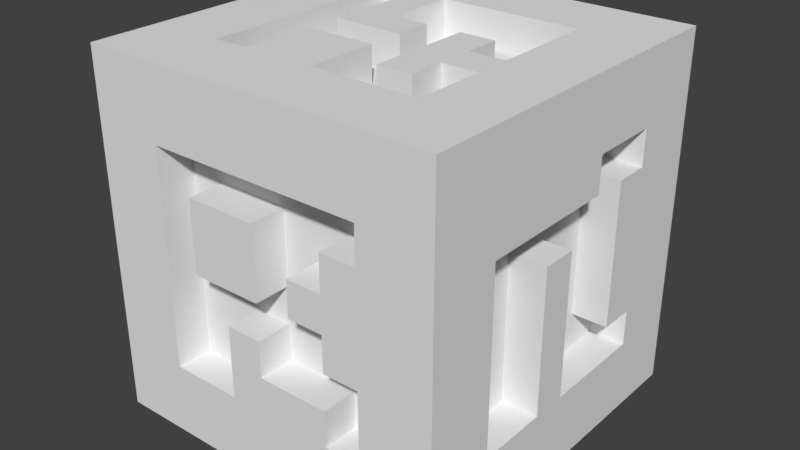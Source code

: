 # Source: cube.blend  (saved by Blender 2.78.0; exported with 4.5.12 LTS)
import bpy
from mathutils import Matrix  # noqa: F401  (used for matrix-valued properties, if any)

bpy.ops.wm.read_factory_settings(use_empty=True)
scene = bpy.context.scene
scene.name = 'Scene'

# ---- collections
col_collection_1 = bpy.data.collections.new('Collection 1'); scene.collection.children.link(col_collection_1)

# ---- world
world_world = bpy.data.worlds.new('World'); scene.world = world_world
world_world.color = (0.05088, 0.05088, 0.05088)
world_world.use_sun_shadow = False
world_world.sun_shadow_jitter_overblur = 0.0
world_world.cycles.sampling_method = 'MANUAL'

# ---- meshes
me_cube_001 = bpy.data.meshes.new('Cube.001')
me_cube_001.from_pydata([(-0.8, 5.382e-05, -0.8033), (2.129e-06, 5.382e-05, 0.7967), (2.129e-06, 5.382e-05, -0.8033), (2.129e-06, -0.7999, -0.003283), (0.8, 5.382e-05, -0.003283), (2.129e-06, 0.8001, -0.003283), (-0.8, 5.382e-05, -0.003283), (-0.8, -0.3999, -0.8033), (-0.8, 0.4001, -0.8033), (2.129e-06, -0.3999, 0.7967), (2.129e-06, 0.4001, 0.7967), (0.4, 5.382e-05, 0.7967), (-0.4, 5.382e-05, 0.7967), (2.129e-06, -0.3999, -0.8033), (2.129e-06, 0.4001, -0.8033), (-0.4, 5.382e-05, -0.8033), (0.4, 5.382e-05, -0.8033), (-0.4, -0.7999, -0.003283), (0.4, -0.7999, -0.003283), (2.129e-06, -0.7999, -0.4033), (2.129e-06, -0.7999, 0.3967), (0.8, -0.3999, -0.003283), (0.8, 0.4001, -0.003283), (0.8, 5.382e-05, -0.4033), (0.8, 5.382e-05, 0.3967), (0.4, 0.8001, -0.003283), (-0.4, 0.8001, -0.003283), (2.129e-06, 0.8001, -0.4033), (2.129e-06, 0.8001, 0.3967), (-0.8, 0.4001, -0.003283), (-0.8, -0.3999, -0.003283), (-0.8, 5.382e-05, -0.4033), (-0.8, 5.382e-05, 0.3967), (-0.8, -0.3999, 0.3967), (-0.8, -0.3999, -0.4033), (-0.8, 0.4001, -0.4033), (-0.4, 0.8001, 0.3967), (-0.4, 0.8001, -0.4033), (0.4, 0.8001, -0.4033), (0.8, 0.4001, 0.3967), (0.8, 0.4001, -0.4033), (0.8, -0.3999, -0.4033), (0.4, -0.7999, 0.3967), (0.4, -0.7999, -0.4033), (-0.4, -0.7999, -0.4033), (0.4, 0.4001, -0.8033), (-0.4, 0.4001, -0.8033), (-0.4, -0.3999, -0.8033), (-0.4, 0.4001, 0.7967), (0.4, 0.4001, 0.7967), (0.4, -0.3999, 0.7967), (-0.4, -0.3999, 0.7967), (0.4, -0.3999, -0.8033), (-0.4, -0.7999, 0.3967), (0.8, -0.3999, 0.3967), (0.4, 0.8001, 0.3967), (-0.8, 0.4001, 0.3967), (-0.8, -0.5999, -0.8033), (-0.8, 0.2001, -0.8033), (2.129e-06, -0.5999, 0.7967), (2.129e-06, 0.2001, 0.7967), (0.6, 5.382e-05, 0.7967), (-0.2, 5.382e-05, 0.7967), (2.129e-06, -0.5999, -0.8033), (2.129e-06, 0.2001, -0.8033), (-0.6, 5.382e-05, -0.8033), (0.2, 5.382e-05, -0.8033), (-0.6, -0.7999, -0.003283), (0.2, -0.7999, -0.003283), (2.129e-06, -0.7999, -0.6033), (2.129e-06, -0.7999, 0.1967), (0.8, -0.5999, -0.003283), (0.8, 0.2001, -0.003283), (0.8, 5.382e-05, -0.6033), (0.8, 5.382e-05, 0.1967), (0.6, 0.8001, -0.003283), (-0.2, 0.8001, -0.003283), (2.129e-06, 0.8001, -0.6033), (2.129e-06, 0.8001, 0.1967), (-0.8, 0.6001, -0.003283), (-0.8, -0.1999, -0.003283), (-0.8, 5.382e-05, -0.6033), (-0.8, 5.382e-05, 0.1967), (-0.8, -0.1999, -0.8033), (-0.8, 0.6001, -0.8033), (2.129e-06, -0.1999, 0.7967), (2.129e-06, 0.6001, 0.7967), (0.2, 5.382e-05, 0.7967), (-0.6, 5.382e-05, 0.7967), (2.129e-06, -0.1999, -0.8033), (2.129e-06, 0.6001, -0.8033), (-0.2, 5.382e-05, -0.8033), (0.6, 5.382e-05, -0.8033), (-0.2, -0.7999, -0.003283), (0.6, -0.7999, -0.003283), (2.129e-06, -0.7999, -0.2033), (2.129e-06, -0.7999, 0.5967), (0.8, -0.1999, -0.003283), (0.8, 0.6001, -0.003283), (0.8, 5.382e-05, -0.2033), (0.8, 5.382e-05, 0.5967), (0.2, 0.8001, -0.003283), (-0.6, 0.8001, -0.003283), (2.129e-06, 0.8001, -0.2033), (2.129e-06, 0.8001, 0.5967), (-0.8, 0.2001, -0.003283), (-0.8, -0.5999, -0.003283), (-0.8, 5.382e-05, -0.2033), (-0.8, 5.382e-05, 0.5967), (-0.8, -0.1999, 0.3967), (-0.8, -0.5999, 0.3967), (-0.8, -0.3999, 0.1967), (-0.8, -0.3999, 0.5967), (-0.8, -0.1999, -0.4033), (-0.8, -0.5999, -0.4033), (-0.8, -0.3999, -0.6033), (-0.8, -0.3999, -0.2033), (-0.8, 0.6001, -0.4033), (-0.8, 0.2001, -0.4033), (-0.8, 0.4001, -0.6033), (-0.8, 0.4001, -0.2033), (-0.2, 0.8001, 0.3967), (-0.6, 0.8001, 0.3967), (-0.4, 0.8001, 0.1967), (-0.4, 0.8001, 0.5967), (-0.2, 0.8001, -0.4033), (-0.6, 0.8001, -0.4033), (-0.4, 0.8001, -0.6033), (-0.4, 0.8001, -0.2033), (0.6, 0.8001, -0.4033), (0.2, 0.8001, -0.4033), (0.4, 0.8001, -0.6033), (0.4, 0.8001, -0.2033), (0.8, 0.2001, 0.3967), (0.8, 0.6001, 0.3967), (0.8, 0.4001, 0.1967), (0.8, 0.4001, 0.5967), (0.8, 0.2001, -0.4033), (0.8, 0.6001, -0.4033), (0.8, 0.4001, -0.6033), (0.8, 0.4001, -0.2033), (0.8, -0.5999, -0.4033), (0.8, -0.1999, -0.4033), (0.8, -0.3999, -0.6033), (0.8, -0.3999, -0.2033), (0.2, -0.7999, 0.3967), (0.6, -0.7999, 0.3967), (0.4, -0.7999, 0.1967), (0.4, -0.7999, 0.5967), (0.2, -0.7999, -0.4033), (0.6, -0.7999, -0.4033), (0.4, -0.7999, -0.6033), (0.4, -0.7999, -0.2033), (-0.6, -0.7999, -0.4033), (-0.2, -0.7999, -0.4033), (-0.4, -0.7999, -0.6033), (-0.4, -0.7999, -0.2033), (0.4, 0.2001, -0.8033), (0.4, 0.6001, -0.8033), (0.2, 0.4001, -0.8033), (0.6, 0.4001, -0.8033), (-0.4, 0.2001, -0.8033), (-0.4, 0.6001, -0.8033), (-0.6, 0.4001, -0.8033), (-0.2, 0.4001, -0.8033), (-0.4, -0.5999, -0.8033), (-0.4, -0.1999, -0.8033), (-0.6, -0.3999, -0.8033), (-0.2, -0.3999, -0.8033), (-0.4, 0.2001, 0.7967), (-0.4, 0.6001, 0.7967), (-0.2, 0.4001, 0.7967), (-0.6, 0.4001, 0.7967), (0.4, 0.2001, 0.7967), (0.4, 0.6001, 0.7967), (0.6, 0.4001, 0.7967), (0.2, 0.4001, 0.7967), (0.4, -0.5999, 0.7967), (0.4, -0.1999, 0.7967), (0.6, -0.3999, 0.7967), (0.2, -0.3999, 0.7967), (-0.4, -0.5999, 0.7967), (-0.4, -0.1999, 0.7967), (-0.6, -0.3999, 0.7967), (0.4, -0.5999, -0.8033), (0.4, -0.1999, -0.8033), (0.2, -0.3999, -0.8033), (0.6, -0.3999, -0.8033), (-0.6, -0.7999, 0.3967), (-0.2, -0.7999, 0.3967), (-0.4, -0.7999, 0.1967), (-0.4, -0.7999, 0.5967), (0.8, -0.5999, 0.3967), (0.8, -0.1999, 0.3967), (0.8, -0.3999, 0.1967), (0.8, -0.3999, 0.5967), (0.6, 0.8001, 0.3967), (0.2, 0.8001, 0.3967), (0.4, 0.8001, 0.1967), (0.4, 0.8001, 0.5967), (-0.8, 0.6001, 0.3967), (-0.8, 0.2001, 0.3967), (-0.8, 0.4001, 0.1967), (-0.8, 0.4001, 0.5967), (-0.8, 0.2001, 0.5967), (-0.8, 0.2001, 0.1967), (-0.8, 0.6001, 0.1967), (0.2, 0.8001, 0.5967), (0.2, 0.8001, 0.1967), (0.6, 0.8001, 0.1967), (0.8, -0.1999, 0.5967), (0.8, -0.1999, 0.1967), (0.8, -0.5999, 0.1967), (-0.2, -0.7999, 0.5967), (-0.6, -0.7999, 0.1967), (0.6, -0.1999, -0.8033), (0.2, -0.1999, -0.8033), (0.2, -0.5999, -0.8033), (-0.6, -0.1999, 0.7967), (-0.2, -0.1999, 0.7967), (-0.2, -0.5999, 0.7967), (0.2, -0.1999, 0.7967), (0.6, -0.1999, 0.7967), (0.6, -0.5999, 0.7967), (0.2, 0.6001, 0.7967), (0.6, 0.6001, 0.7967), (0.6, 0.2001, 0.7967), (-0.6, 0.6001, 0.7967), (-0.2, 0.6001, 0.7967), (-0.2, 0.2001, 0.7967), (-0.2, -0.1999, -0.8033), (-0.6, -0.1999, -0.8033), (-0.6, -0.5999, -0.8033), (-0.2, 0.6001, -0.8033), (-0.6, 0.6001, -0.8033), (-0.6, 0.2001, -0.8033), (0.6, 0.6001, -0.8033), (0.2, 0.6001, -0.8033), (0.2, 0.2001, -0.8033), (-0.2, -0.7999, -0.2033), (-0.2, -0.7999, -0.6033), (-0.6, -0.7999, -0.6033), (0.6, -0.7999, -0.2033), (0.6, -0.7999, -0.6033), (0.2, -0.7999, -0.6033), (0.6, -0.7999, 0.5967), (0.6, -0.7999, 0.1967), (0.2, -0.7999, 0.1967), (0.8, -0.1999, -0.2033), (0.8, -0.1999, -0.6033), (0.8, -0.5999, -0.6033), (0.8, 0.6001, -0.2033), (0.8, 0.6001, -0.6033), (0.8, 0.2001, -0.6033), (0.8, 0.6001, 0.5967), (0.8, 0.6001, 0.1967), (0.8, 0.2001, 0.1967), (0.2, 0.8001, -0.2033), (0.2, 0.8001, -0.6033), (0.6, 0.8001, -0.6033), (-0.6, 0.8001, -0.2033), (-0.6, 0.8001, -0.6033), (-0.2, 0.8001, -0.6033), (-0.6, 0.8001, 0.5967), (-0.6, 0.8001, 0.1967), (-0.2, 0.8001, 0.1967), (-0.8, 0.2001, -0.2033), (-0.8, 0.2001, -0.6033), (-0.8, 0.6001, -0.6033), (-0.8, -0.5999, -0.2033), (-0.8, -0.5999, -0.6033), (-0.8, -0.1999, -0.6033), (-0.8, -0.5999, 0.5967), (-0.8, -0.5999, 0.1967), (-0.8, -0.1999, 0.1967), (-0.8, -0.1999, 0.5967), (-0.8, -0.1999, -0.2033), (-0.8, 0.6001, -0.2033), (-0.2, 0.8001, 0.5967), (-0.2, 0.8001, -0.2033), (0.6, 0.8001, -0.2033), (0.8, 0.2001, 0.5967), (0.8, 0.2001, -0.2033), (0.8, -0.5999, -0.2033), (0.2, -0.7999, 0.5967), (0.2, -0.7999, -0.2033), (-0.6, -0.7999, -0.2033), (0.6, 0.2001, -0.8033), (-0.2, 0.2001, -0.8033), (-0.2, -0.5999, -0.8033), (-0.6, 0.2001, 0.7967), (0.2, 0.2001, 0.7967), (0.2, -0.5999, 0.7967), (-0.6, -0.5999, 0.7967), (0.6, -0.5999, -0.8033), (-0.6, -0.7999, 0.5967), (0.8, -0.5999, 0.5967), (0.6, 0.8001, 0.5967), (-0.8, 0.6001, 0.5967), (2.129e-06, -0.5999, 0.9967), (0.6, 5.382e-05, 0.9967), (0.6, 0.4001, 0.9967), (0.4, -0.5999, 0.9967), (0.6, -0.3999, 0.9967), (-0.4, -0.5999, 0.9967), (2.129e-06, 0.6001, 0.9967), (-0.6, 5.382e-05, 0.9967), (-0.4, 0.6001, 0.9967), (-0.6, 0.4001, 0.9967), (0.4, 0.6001, 0.9967), (-0.6, -0.3999, 0.9967), (-0.6, -0.1999, 0.9967), (-0.2, -0.5999, 0.9967), (0.6, -0.1999, 0.9967), (0.6, -0.5999, 0.9967), (0.2, 0.6001, 0.9967), (0.6, 0.6001, 0.9967), (0.6, 0.2001, 0.9967), (-0.6, 0.6001, 0.9967), (-0.2, 0.6001, 0.9967), (-0.6, 0.2001, 0.9967), (0.2, -0.5999, 0.9967), (-0.6, -0.5999, 0.9967), (-1.0, -0.9999, 0.5967), (-1.0, -0.9999, 0.9967), (0.6, -0.9999, -0.6033), (0.6, -0.9999, -1.003), (-0.6, -0.9999, 0.9967), (-1.0, -0.9999, -0.2033), (-1.0, -0.9999, -0.003283), (0.6, -0.9999, 0.1967), (0.6, -0.9999, -0.003283), (-0.2, -0.9999, -1.003), (2.129e-06, -0.9999, -1.003), (0.2, -0.9999, 0.9967), (2.129e-06, -0.9999, 0.9967), (-0.6, -0.9999, -0.003283), (2.129e-06, -0.9999, -0.6033), (-1.0, -0.9999, 0.1967), (-1.0, -0.9999, 0.3967), (0.6, -0.9999, -0.2033), (0.6, -0.9999, -0.4033), (0.2, -0.9999, -1.003), (0.4, -0.9999, -1.003), (-0.2, -0.9999, 0.9967), (-0.4, -0.9999, 0.9967), (-1.0, -0.9999, -0.6033), (-1.0, -0.9999, -0.4033), (0.6, -0.9999, 0.5967), (0.6, -0.9999, 0.3967), (-0.6, -0.9999, -1.003), (-0.4, -0.9999, -1.003), (0.6, -0.9999, 0.9967), (0.4, -0.9999, 0.9967), (0.4, -0.9999, -0.6033), (-0.6, -0.9999, -0.4033), (-0.4, -0.9999, -0.6033), (-0.6, -0.9999, 0.3967), (-1.0, -0.9999, -1.003), (0.6, -0.9999, -0.003283), (2.129e-06, -0.9999, 0.5967), (0.6, -0.9999, 0.3967), (0.4, -0.9999, 0.5967), (-0.4, -0.9999, 0.5967), (-0.2, -0.9999, 0.5967), (-0.6, -0.9999, 0.1967), (-0.2, -0.9999, -0.6033), (-0.6, -0.9999, -0.6033), (0.6, -0.9999, -0.2033), (0.2, -0.9999, -0.6033), (0.6, -0.9999, 0.1967), (0.2, -0.9999, 0.5967), (-0.6, -0.9999, -0.2033), (-0.6, -0.9999, 0.5967), (-1.0, -0.5999, -1.003), (-1.0, -0.5999, 0.5967), (-1.0, -0.5999, 0.9967), (-1.0, 0.6001, 0.9967), (-1.0, 1.0, 0.9967), (-1.0, 0.6001, -0.6033), (-1.0, 0.6001, -1.003), (-1.0, -0.5999, -0.6033), (-1.0, 0.2001, -1.003), (-1.0, 5.382e-05, -1.003), (-1.0, -0.5999, -0.2033), (-1.0, -0.5999, -0.003283), (-1.0, -0.1999, 0.9967), (-1.0, 5.382e-05, 0.9967), (-1.0, 1.0, 0.1967), (-1.0, 1.0, -0.003283), (-1.0, 0.6001, -0.003283), (-1.0, 5.382e-05, -0.6033), (-1.0, -0.1999, -1.003), (-1.0, -0.3999, -1.003), (-1.0, -0.5999, 0.1967), (-1.0, -0.5999, 0.3967), (-1.0, 0.2001, 0.9967), (-1.0, 0.4001, 0.9967), (-1.0, 1.0, -0.2033), (-1.0, 1.0, -0.4033), (-1.0, 0.4001, -1.003), (-1.0, -0.5999, -0.4033), (-1.0, -0.3999, 0.9967), (-1.0, 1.0, 0.5967), (-1.0, 1.0, 0.3967), (-1.0, -0.3999, -0.6033), (-1.0, 0.6001, -0.4033), (-1.0, 0.4001, -0.6033), (-1.0, 0.6001, 0.3967), (-1.0, 5.382e-05, 0.5967), (-1.0, -0.3999, 0.5967), (-1.0, 0.4001, 0.5967), (-1.0, 0.2001, 0.5967), (-1.0, 0.6001, 0.1967), (-1.0, 0.2001, -0.6033), (-1.0, -0.1999, -0.6033), (-1.0, -0.1999, 0.5967), (-1.0, 0.6001, -0.2033), (-1.0, 0.6001, 0.5967), (-1.0, 1.0, -0.6033), (-1.0, 1.0, -1.003), (-0.6, 1.0, -1.003), (0.6, 1.0, 0.9967), (0.6, 1.0, -0.6033), (0.6, 1.0, -1.003), (0.2, 1.0, -1.003), (2.129e-06, 1.0, -1.003), (-0.2, 1.0, 0.9967), (2.129e-06, 1.0, 0.9967), (0.6, 1.0, 0.1967), (0.6, 1.0, -0.003283), (2.129e-06, 1.0, -0.6033), (-0.2, 1.0, -1.003), (-0.4, 1.0, -1.003), (0.2, 1.0, 0.9967), (0.4, 1.0, 0.9967), (0.6, 1.0, -0.2033), (0.6, 1.0, -0.4033), (0.4, 1.0, -1.003), (-0.6, 1.0, 0.9967), (-0.4, 1.0, 0.9967), (0.6, 1.0, 0.5967), (0.6, 1.0, 0.3967), (-0.4, 1.0, -0.6033), (0.6, 1.0, -0.4033), (0.4, 1.0, -0.6033), (0.6, 1.0, 0.3967), (-0.6, 1.0, -0.003283), (2.129e-06, 1.0, 0.5967), (-0.6, 1.0, 0.3967), (-0.4, 1.0, 0.5967), (-0.6, 1.0, -0.4033), (0.4, 1.0, 0.5967), (0.2, 1.0, 0.5967), (0.6, 1.0, 0.1967), (0.2, 1.0, -0.6033), (0.6, 1.0, -0.6033), (-0.6, 1.0, -0.2033), (-0.6, 1.0, -0.6033), (-0.2, 1.0, -0.6033), (-0.6, 1.0, 0.5967), (-0.6, 1.0, 0.1967), (-0.2, 1.0, 0.5967), (0.6, 1.0, -0.2033), (-0.6, 0.6001, -1.003), (0.6, 0.6001, -1.003), (0.6, 0.6001, -1.003), (0.6, -0.5999, -1.003), (0.2, 0.6001, -1.003), (2.129e-06, 0.6001, -1.003), (0.6, -0.1999, -1.003), (0.6, 5.382e-05, -1.003), (2.129e-06, -0.5999, -1.003), (-0.2, 0.6001, -1.003), (-0.4, 0.6001, -1.003), (0.6, 0.2001, -1.003), (0.6, 0.4001, -1.003), (0.4, 0.6001, -1.003), (0.6, -0.3999, -1.003), (-0.4, -0.5999, -1.003), (0.4, -0.5999, -1.003), (0.4, 0.6001, -1.003), (0.6, 0.4001, -1.003), (0.2, -0.5999, -1.003), (-0.6, -0.5999, -1.003), (0.6, 0.2001, -1.003), (-0.2, -0.5999, -1.003), (1.0, 0.6001, -0.6033), (1.0, 0.6001, -1.003), (1.0, -0.5999, 0.9967), (1.0, -0.9999, 0.9967), (1.0, -0.5999, -0.6033), (1.0, -0.5999, -1.003), (1.0, 0.6001, 0.1967), (1.0, 0.6001, -0.003283), (1.0, -0.1999, -1.003), (1.0, 5.382e-05, -1.003), (1.0, 0.2001, 0.9967), (1.0, 5.382e-05, 0.9967), (1.0, -0.9999, 0.1967), (1.0, -0.9999, -0.003283), (1.0, -0.5999, -0.003283), (1.0, 5.382e-05, -0.6033), (1.0, 0.6001, -0.2033), (1.0, 0.6001, -0.4033), (1.0, 0.2001, -1.003), (1.0, 0.4001, -1.003), (1.0, -0.1999, 0.9967), (1.0, -0.3999, 0.9967), (1.0, -0.9999, -0.2033), (1.0, -0.9999, -0.4033), (1.0, -0.9999, -1.003), (1.0, 0.6001, 0.5967), (1.0, 0.6001, 0.3967), (1.0, -0.3999, -1.003), (1.0, 0.6001, 0.9967), (1.0, 0.4001, 0.9967), (1.0, -0.9999, 0.5967), (1.0, -0.9999, 0.3967), (1.0, 1.0, -0.003283), (1.0, 0.4001, -0.6033), (1.0, -0.5999, -0.4033), (1.0, -0.3999, -0.6033), (1.0, -0.5999, 0.3967), (1.0, 1.0, -0.6033), (1.0, 1.0, -1.003), (1.0, 0.6001, -0.003283), (1.0, 5.382e-05, 0.5967), (1.0, 0.6001, 0.3967), (1.0, 0.4001, 0.5967), (1.0, 0.6001, -0.4033), (1.0, -0.3999, 0.5967), (1.0, 1.0, 0.9967), (1.0, 1.0, -0.2033), (1.0, -0.1999, 0.5967), (1.0, -0.5999, 0.1967), (1.0, -0.1999, -0.6033), (1.0, 0.6001, -0.2033), (1.0, 0.2001, -0.6033), (1.0, 0.6001, 0.1967), (1.0, 1.0, -0.4033), (1.0, 1.0, 0.3967), (1.0, 1.0, 0.1967), (1.0, 0.2001, 0.5967), (1.0, -0.5999, -0.2033), (1.0, -0.5999, 0.5967), (1.0, 1.0, 0.5967), (1.0, -0.9999, -0.6033), (-0.6, 5.382e-05, -1.003), (-0.6, 0.4001, -1.003), (-0.6, -0.3999, -1.003), (-0.6, -0.1999, -1.003), (-0.6, 0.2001, -1.003), (2.129e-06, 0.2001, 0.9967), (2.129e-06, 5.382e-05, 0.9967), (-0.2, 5.382e-05, 0.9967), (2.129e-06, -0.1999, 0.9967), (2.129e-06, -0.3999, 0.9967), (0.2, 5.382e-05, 0.9967), (0.4, 5.382e-05, 0.9967), (-0.4, 0.2001, 0.9967), (-0.4, 5.382e-05, 0.9967), (-0.4, 0.6001, 0.9967), (-0.4, 0.4001, 0.9967), (0.4, 0.2001, 0.9967), (0.4, -0.1999, 0.9967), (0.4, -0.3999, 0.9967), (0.2, -0.3999, 0.9967), (-0.4, -0.1999, 0.9967), (-0.4, -0.3999, 0.9967), (-0.2, -0.3999, 0.9967), (2.129e-06, -0.5999, 0.9967), (0.6, 5.382e-05, 0.9967), (-0.2, 0.4001, 0.9967), (-0.4, -0.5999, 0.9967), (-0.2, -0.1999, 0.9967), (-0.2, -0.5999, 0.9967), (0.2, -0.1999, 0.9967), (0.6, -0.1999, 0.9967), (-0.2, 0.6001, 0.9967), (-0.2, 0.2001, 0.9967), (0.2, 0.2001, 0.9967), (0.2, 1.0, -0.003283), (0.4, 1.0, -0.003283), (2.129e-06, 1.0, -0.2033), (2.129e-06, 1.0, -0.4033), (-0.2, 1.0, 0.3967), (2.129e-06, 1.0, 0.3967), (-0.2, 1.0, -0.4033), (-0.6, 1.0, -0.4033), (-0.4, 1.0, -0.4033), (-0.4, 1.0, -0.2033), (0.2, 1.0, -0.4033), (0.4, 1.0, -0.4033), (0.4, 1.0, -0.2033), (0.2, 1.0, 0.3967), (0.4, 1.0, 0.3967), (2.129e-06, 1.0, 0.1967), (-0.4, 1.0, -0.6033), (0.4, 1.0, -0.6033), (0.4, 1.0, 0.1967), (0.2, 1.0, 0.1967), (0.2, 1.0, -0.2033), (-0.6, 1.0, -0.2033), (-0.2, 1.0, -0.6033), (-0.2, 1.0, 0.1967), (-0.2, 1.0, -0.2033), (2.129e-06, -0.9999, 0.1967), (2.129e-06, -0.9999, -0.003283), (-0.2, -0.9999, -0.003283), (-0.4, -0.9999, -0.003283), (0.4, -0.9999, -0.003283), (2.129e-06, -0.9999, -0.2033), (2.129e-06, -0.9999, -0.4033), (0.4, -0.9999, 0.3967), (0.4, -0.9999, 0.1967), (0.2, -0.9999, -0.4033), (-0.2, -0.9999, 0.3967), (-0.4, -0.9999, 0.3967), (-0.4, -0.9999, 0.1967), (0.2, -0.9999, -0.003283), (2.129e-06, -0.9999, -0.6033), (2.129e-06, -0.9999, 0.3967), (0.4, -0.9999, -0.4033), (0.4, -0.9999, -0.6033), (0.4, -0.9999, -0.2033), (-0.2, -0.9999, -0.4033), (-0.2, -0.9999, 0.1967), (-0.2, -0.9999, -0.2033), (-0.2, -0.9999, -0.6033), (0.2, -0.9999, -0.6033), (0.2, -0.9999, 0.1967), (1.0, 5.382e-05, 0.1967), (1.0, 5.382e-05, -0.003283), (1.0, 0.4001, -0.003283), (1.0, 5.382e-05, -0.2033), (1.0, 5.382e-05, -0.4033), (1.0, 5.382e-05, 0.5967), (1.0, 5.382e-05, 0.3967), (1.0, 0.2001, 0.3967), (1.0, 0.4001, 0.3967), (1.0, 0.4001, 0.1967), (1.0, 0.4001, -0.4033), (1.0, 0.4001, -0.2033), (1.0, -0.1999, 0.3967), (1.0, -0.3999, 0.3967), (1.0, -0.3999, 0.5967), (1.0, 5.382e-05, -0.6033), (1.0, -0.1999, -0.003283), (1.0, -0.1999, -0.4033), (1.0, -0.5999, 0.3967), (1.0, -0.1999, 0.5967), (1.0, -0.1999, 0.1967), (1.0, -0.1999, -0.2033), (1.0, -0.1999, -0.6033), (1.0, 0.2001, 0.5967), (1.0, -0.5999, 0.5967), (-0.9998, 0.2001, -0.003283), (-0.9998, 0.4001, -0.003283), (-0.9998, 5.382e-05, 0.5967), (-0.9998, 5.382e-05, 0.3967), (-0.9998, -0.1999, 0.3967), (-0.9998, -0.3999, 0.1967), (-0.9998, -0.3999, -0.003283), (-0.9998, -0.1999, -0.4033), (-0.9998, 5.382e-05, -0.4033), (-0.9998, -0.5999, -0.4033), (-0.9998, -0.3999, -0.4033), (-0.9998, -0.3999, -0.2033), (-0.9998, 0.2001, -0.4033), (-0.9998, 0.4001, -0.4033), (-0.9998, 0.4001, -0.2033), (-0.9998, 0.4001, 0.1967), (-0.9998, -0.1999, -0.003283), (-0.9998, 5.382e-05, -0.6033), (-0.9998, 5.382e-05, 0.1967), (-0.9998, 5.382e-05, -0.003283), (-0.9998, 5.382e-05, -0.2033), (-0.9998, -0.3999, 0.3967), (-0.9998, -0.3999, -0.6033), (-0.9998, 0.2001, 0.1967), (-0.9998, 0.2001, -0.2033), (-0.9998, -0.5999, -0.6033), (-0.9998, -0.1999, -0.6033), (-0.9998, -0.1999, 0.1967), (-0.9998, -0.1999, 0.5967), (-0.9998, -0.1999, -0.2033), (2.129e-06, 0.2001, -1.003), (2.129e-06, 5.382e-05, -1.003), (2.129e-06, -0.1999, -1.003), (2.129e-06, -0.3999, -1.003), (-0.2, 5.382e-05, -1.003), (-0.4, 5.382e-05, -1.003), (0.4, 0.2001, -1.003), (0.4, 5.382e-05, -1.003), (0.4, 0.4001, -1.003), (-0.4, 0.2001, -1.003), (-0.2, -0.3999, -1.003), (-0.4, -0.3999, -1.003), (0.2, -0.3999, -1.003), (2.129e-06, -0.5999, -1.003), (-0.6, 5.382e-05, -1.003), (0.2, 5.382e-05, -1.003), (0.2, 0.4001, -1.003), (-0.4, 0.4001, -1.003), (-0.6, 0.4001, -1.003), (-0.4, -0.5999, -1.003), (0.2, -0.1999, -1.003), (-0.2, -0.1999, -1.003), (-0.6, 0.2001, -1.003), (0.2, 0.2001, -1.003), (-0.2, 0.2001, -1.003), (-0.2, -0.5999, -1.003)], [], [(319, 427, 440, 307), (330, 331, 500, 499), (172, 227, 318, 308), (177, 292, 321, 302), (291, 60, 1, 87), (313, 507, 498, 300), (215, 92, 471, 470), (89, 216, 707, 689), (287, 160, 482, 485), (321, 299, 335, 334), (285, 68, 3, 95), (67, 214, 365, 336), (73, 249, 536, 502), (282, 72, 4, 99), (134, 255, 539, 528), (75, 209, 454, 430), (279, 76, 5, 103), (305, 428, 427, 319), (129, 280, 463, 444), (276, 80, 6, 107), (111, 33, 678, 662), (273, 110, 33, 111), (320, 396, 387, 306), (115, 270, 682, 679), (118, 266, 681, 669), (269, 106, 30, 116), (81, 267, 414, 391), (267, 118, 35, 119), (276, 113, 664, 686), (132, 280, 436, 594), (264, 122, 36, 123), (162, 234, 464, 474), (262, 125, 27, 77), (261, 126, 37, 127), (260, 102, 26, 128), (102, 260, 457, 447), (258, 130, 38, 131), (197, 55, 596, 595), (256, 133, 24, 74), (135, 22, 634, 641), (424, 423, 524, 525), (253, 137, 23, 73), (252, 138, 40, 139), (210, 195, 646, 651), (423, 437, 540, 524), (249, 142, 41, 143), (248, 97, 21, 144), (247, 145, 20, 70), (53, 190, 619, 618), (153, 286, 372, 355), (94, 246, 330, 331), (243, 150, 43, 151), (20, 189, 617, 622), (240, 154, 44, 155), (239, 93, 17, 156), (165, 47, 698, 706), (237, 158, 45, 159), (187, 215, 470, 478), (158, 236, 465, 477), (234, 162, 46, 163), (233, 90, 14, 164), (349, 330, 499, 518), (231, 166, 47, 167), (13, 63, 700, 690), (85, 219, 575, 556), (60, 229, 580, 553), (308, 397, 396, 320), (226, 173, 11, 61), (225, 174, 49, 175), (224, 86, 10, 176), (110, 273, 394, 395), (222, 178, 50, 179), (221, 85, 9, 180), (178, 222, 578, 565), (175, 226, 317, 301), (92, 287, 485, 471), (216, 185, 52, 186), (69, 240, 366, 337), (19, 95, 612, 613), (146, 246, 370, 361), (249, 143, 522, 536), (211, 193, 54, 194), (255, 98, 526, 539), (260, 128, 591, 603), (475, 476, 506, 505), (205, 201, 56, 202), (90, 233, 473, 469), (201, 204, 203, 56), (32, 108, 204, 201), (260, 126, 451, 457), (108, 32, 660, 659), (6, 82, 205, 105), (82, 32, 201, 205), (267, 119, 407, 414), (29, 202, 206, 79), (202, 56, 200, 206), (197, 207, 199, 55), (28, 104, 207, 197), (101, 208, 198, 25), (5, 78, 208, 101), (129, 259, 423, 437), (325, 326, 511, 547), (25, 198, 209, 75), (121, 28, 587, 586), (39, 135, 641, 640), (296, 192, 650, 656), (210, 100, 527, 534), (97, 211, 194, 21), (249, 73, 647, 654), (74, 24, 193, 211), (281, 136, 529, 543), (21, 194, 212, 71), (194, 54, 192, 212), (189, 213, 191, 53), (20, 96, 213, 189), (273, 106, 385, 394), (43, 149, 616, 623), (239, 154, 626, 628), (242, 94, 331, 340), (17, 190, 214, 67), (190, 53, 188, 214), (185, 215, 187, 52), (16, 92, 215, 185), (216, 186, 699, 707), (2, 66, 216, 89), (66, 16, 185, 216), (13, 186, 217, 63), (186, 52, 184, 217), (182, 218, 183, 51), (12, 88, 218, 182), (12, 62, 555, 561), (1, 62, 219, 85), (62, 12, 182, 219), (226, 61, 300, 317), (229, 171, 573, 580), (180, 50, 566, 567), (61, 11, 559, 572), (222, 61, 572, 578), (87, 1, 85, 221), (471, 475, 505, 496), (174, 225, 316, 309), (228, 170, 562, 579), (195, 210, 534, 531), (179, 50, 177, 223), (174, 224, 176, 49), (240, 155, 356, 366), (318, 307, 440, 439), (225, 175, 301, 316), (218, 88, 306, 311), (86, 224, 315, 305), (259, 129, 444, 456), (290, 172, 308, 320), (175, 49, 173, 226), (170, 227, 172, 48), (183, 218, 311, 310), (224, 174, 309, 315), (86, 228, 171, 10), (88, 290, 320, 306), (100, 281, 543, 527), (50, 178, 565, 566), (10, 171, 229, 60), (59, 9, 557, 571), (166, 230, 168, 47), (15, 91, 230, 166), (91, 2, 89, 230), (235, 65, 548, 552), (65, 231, 551, 548), (65, 15, 166, 231), (7, 83, 392, 393), (167, 47, 165, 232), (162, 233, 164, 46), (233, 162, 474, 473), (0, 58, 382, 383), (341, 325, 547, 510), (317, 497, 516, 301), (231, 167, 550, 551), (84, 234, 464, 380), (163, 46, 704, 705), (63, 289, 712, 700), (90, 237, 159, 14), (232, 165, 479, 484), (64, 238, 66, 2), (14, 159, 238, 64), (236, 160, 476, 465), (154, 239, 156, 44), (95, 239, 628, 612), (95, 3, 93, 239), (246, 94, 359, 370), (324, 327, 322, 376), (17, 93, 609, 610), (300, 498, 497, 317), (155, 44, 153, 241), (150, 242, 152, 43), (254, 134, 528, 512), (245, 146, 361, 348), (466, 424, 525, 488), (148, 245, 348, 362), (213, 96, 360, 364), (42, 147, 615, 614), (146, 245, 148, 42), (284, 148, 362, 371), (93, 3, 608, 609), (191, 213, 364, 363), (96, 284, 371, 360), (68, 247, 70, 3), (149, 19, 613, 616), (147, 42, 145, 247), (142, 248, 144, 41), (134, 39, 640, 513), (195, 296, 656, 646), (314, 489, 508, 303), (136, 254, 512, 529), (54, 193, 644, 645), (316, 515, 532, 422), (143, 41, 141, 250), (255, 134, 513, 493), (470, 471, 496, 495), (478, 470, 495, 514), (316, 301, 516, 515), (139, 253, 538, 520), (139, 40, 137, 253), (134, 254, 136, 39), (326, 467, 492, 511), (253, 73, 502, 538), (73, 23, 636, 647), (442, 441, 546, 541), (138, 252, 487, 530), (72, 256, 74, 4), (22, 135, 256, 72), (135, 39, 133, 256), (125, 262, 604, 588), (27, 103, 257, 130), (103, 5, 101, 257), (77, 27, 130, 258), (131, 259, 456, 445), (196, 209, 429, 442), (259, 131, 599, 423), (465, 466, 488), (315, 309, 435, 434), (476, 465, 488, 506), (207, 104, 448, 453), (278, 124, 450, 462), (380, 379, 419, 420), (128, 279, 606, 591), (122, 263, 124, 36), (199, 207, 453, 452), (102, 264, 123, 26), (104, 278, 462, 448), (77, 258, 455, 431), (76, 265, 78, 5), (26, 123, 265, 76), (123, 36, 121, 265), (33, 109, 661, 678), (31, 107, 266, 118), (266, 107, 677, 681), (306, 387, 386, 311), (303, 508, 507, 313), (81, 31, 118, 267), (441, 422, 532, 546), (272, 110, 395, 375), (119, 35, 117, 268), (114, 269, 116, 34), (200, 298, 418, 408), (298, 203, 411, 418), (112, 272, 375, 410), (378, 377, 318, 439), (122, 264, 461, 449), (116, 276, 686, 668), (110, 272, 112, 33), (115, 271, 415, 405), (206, 200, 408, 413), (106, 273, 111, 30), (277, 79, 390, 417), (79, 206, 413, 390), (80, 274, 82, 6), (120, 35, 670, 671), (107, 6, 676, 677), (29, 120, 671, 658), (33, 112, 275, 109), (271, 81, 391, 415), (113, 276, 107, 31), (35, 118, 669, 670), (116, 30, 80, 276), (117, 277, 417, 406), (35, 120, 277, 117), (120, 29, 79, 277), (121, 278, 104, 28), (36, 124, 278, 121), (196, 297, 441, 446), (265, 121, 586, 605), (279, 103, 584, 606), (128, 26, 76, 279), (348, 349, 518, 517), (262, 127, 598, 604), (132, 25, 75, 280), (24, 133, 639, 638), (39, 136, 281, 133), (252, 139, 520, 487), (137, 282, 99, 23), (40, 140, 282, 137), (140, 22, 72, 282), (437, 436, 533, 540), (41, 144, 283, 141), (144, 21, 71, 283), (145, 284, 96, 20), (42, 148, 284, 145), (149, 285, 95, 19), (43, 152, 285, 149), (152, 18, 68, 285), (98, 251, 537, 526), (44, 156, 286, 153), (156, 17, 67, 286), (157, 287, 92, 16), (64, 2, 688, 687), (289, 165, 706, 712), (46, 164, 288, 161), (164, 14, 64, 288), (46, 161, 696, 704), (235, 163, 705, 709), (169, 290, 88, 12), (48, 172, 290, 169), (114, 270, 381, 401), (62, 1, 554, 555), (49, 176, 291, 173), (176, 10, 60, 291), (50, 180, 292, 177), (180, 9, 59, 292), (51, 183, 293, 181), (223, 177, 302, 314), (52, 187, 294, 184), (158, 237, 468, 481), (151, 244, 369, 354), (53, 191, 295, 188), (244, 69, 337, 369), (251, 138, 530, 537), (98, 255, 493, 494), (436, 430, 519, 533), (258, 131, 445, 455), (55, 199, 297, 196), (297, 199, 452, 441), (56, 203, 298, 200), (299, 312, 344, 335), (322, 327, 345, 304), (312, 304, 345, 344), (315, 434, 428, 305), (316, 422, 435, 309), (318, 377, 397, 308), (311, 386, 402, 310), (59, 220, 312, 299), (264, 102, 447, 461), (292, 59, 299, 321), (220, 181, 304, 312), (340, 341, 510, 509), (227, 170, 307, 318), (150, 243, 325, 341), (293, 183, 310, 322), (352, 348, 517, 490), (181, 293, 322, 304), (237, 90, 469, 468), (263, 122, 449, 460), (228, 86, 305, 319), (222, 179, 303, 313), (270, 115, 405, 381), (170, 228, 319, 307), (61, 222, 313, 300), (212, 192, 523, 535), (283, 71, 501, 544), (71, 212, 535, 501), (352, 490, 489, 314), (217, 184, 480, 483), (179, 223, 314, 303), (141, 283, 544, 521), (124, 263, 460, 450), (373, 327, 324, 323), (372, 336, 329, 328), (371, 334, 335, 360), (348, 352, 353, 362), (367, 355, 347, 346), (365, 357, 339, 338), (364, 344, 345, 363), (360, 335, 344, 364), (336, 365, 338, 329), (332, 366, 356, 351), (333, 337, 366, 332), (350, 367, 346, 358), (351, 356, 367, 350), (341, 340, 368), (340, 331, 359, 368), (326, 325, 354, 343), (342, 369, 337, 333), (343, 354, 369, 342), (349, 348, 361), (331, 330, 370, 359), (330, 349, 361, 370), (362, 353, 334, 371), (355, 372, 328, 347), (357, 373, 323, 339), (363, 345, 327, 373), (286, 67, 336, 372), (214, 188, 357, 365), (106, 269, 384, 385), (155, 241, 367, 356), (250, 141, 521, 491), (289, 63, 472, 486), (241, 153, 355, 367), (192, 296, 545, 523), (296, 195, 531, 545), (242, 150, 341, 368), (63, 217, 483, 472), (94, 242, 368, 359), (295, 191, 363, 373), (243, 151, 354, 325), (188, 295, 373, 357), (429, 442, 541, 542), (418, 377, 378, 403), (417, 390, 389, 398), (416, 386, 387, 409), (375, 376, 402, 410), (406, 399, 419, 379), (375, 395, 339, 323), (413, 408, 404, 388), (412, 396, 397, 411), (409, 387, 396, 412), (390, 413, 388, 389), (401, 381, 346, 347), (394, 385, 329, 338), (376, 375, 323, 324), (382, 414, 407, 400), (383, 391, 414, 382), (400, 407, 379, 380), (374, 381, 405, 393), (392, 415, 391, 383), (393, 405, 415, 392), (410, 402, 386, 416), (406, 417, 398, 399), (408, 418, 403, 404), (411, 397, 377, 418), (395, 394, 338, 339), (384, 401, 347, 328), (385, 384, 328, 329), (381, 374, 358, 346), (165, 289, 486, 479), (119, 268, 379, 407), (108, 275, 416, 409), (203, 204, 412, 411), (275, 112, 410, 416), (204, 108, 409, 412), (268, 117, 406, 379), (269, 114, 401, 384), (463, 430, 436), (462, 427, 428, 448), (460, 439, 440, 450), (456, 444, 437, 423), (454, 446, 442, 429), (453, 434, 435, 452), (448, 428, 434, 453), (430, 454, 429), (425, 455, 445, 438), (426, 431, 455, 425), (424, 456, 423), (438, 445, 456, 424), (399, 398, 457, 451), (398, 389, 447, 457), (421, 458, 443, 433), (420, 419, 458, 421), (419, 399, 451, 458), (432, 459, 431, 426), (433, 443, 459, 432), (404, 403, 460, 449), (403, 378, 439, 460), (389, 388, 461, 447), (388, 404, 449, 461), (450, 440, 427, 462), (444, 463, 436, 437), (446, 441, 442), (452, 435, 422, 441), (261, 127, 443, 458), (143, 250, 491, 522), (280, 75, 430, 463), (209, 196, 446, 454), (430, 429, 542, 519), (126, 261, 458, 451), (262, 77, 431, 459), (331, 340, 509, 500), (127, 262, 459, 443), (486, 332, 351, 479), (485, 475, 471), (474, 464, 421, 433), (466, 465, 476, 482), (374, 484, 350, 358), (472, 483, 342, 333), (466, 477, 438, 424), (486, 472, 333, 332), (477, 466, 481), (468, 477, 481), (484, 479, 351, 350), (469, 473, 432, 426), (464, 380, 420, 421), (482, 476, 475, 485), (483, 480, 343, 342), (473, 474, 433, 432), (477, 468, 425, 438), (468, 469, 426, 425), (294, 187, 478, 467), (467, 478, 514, 492), (184, 294, 467, 480), (160, 236, 466, 482), (236, 158, 481, 466), (545, 489, 490, 517), (544, 501, 500, 509), (543, 497, 498, 527), (512, 515, 516, 529), (510, 547, 491, 521), (492, 491, 547, 511), (535, 523, 518, 499), (534, 507, 508, 531), (494, 503, 533, 519), (527, 498, 507, 534), (501, 535, 499, 500), (495, 536, 522, 514), (496, 502, 536, 495), (514, 522, 491, 492), (504, 503, 537, 530), (503, 494, 526, 537), (488, 487, 520, 506), (487, 504, 530), (505, 538, 502, 496), (506, 520, 538, 505), (513, 512, 528), (494, 493, 539, 526), (493, 513, 528, 539), (487, 488, 525, 524), (503, 504, 540, 533), (529, 516, 497, 543), (521, 544, 509, 510), (523, 545, 517, 518), (531, 508, 489, 545), (513, 493, 542, 541), (515, 512, 546, 532), (512, 513, 541, 546), (504, 487, 524, 540), (493, 494, 519, 542), (392, 551, 550, 393), (383, 548, 551, 392), (393, 550, 484, 374), (380, 464, 549, 400), (382, 552, 548, 383), (400, 549, 552, 382), (8, 84, 380, 400), (163, 235, 552, 549), (58, 8, 400, 382), (57, 7, 393, 374), (234, 163, 549, 464), (83, 0, 383, 392), (167, 232, 484, 550), (232, 57, 374, 484), (234, 84, 8, 163), (163, 8, 58, 235), (235, 58, 0, 65), (65, 0, 83, 231), (231, 83, 7, 167), (167, 7, 57, 232), (580, 560, 561, 555), (579, 562, 563, 573), (575, 568, 569, 570), (556, 575, 570, 557), (557, 570, 576, 571), (570, 569, 574, 576), (565, 577, 567, 566), (559, 558, 577, 565), (572, 559, 565, 578), (553, 580, 555, 554), (573, 563, 560, 580), (564, 581, 558, 559), (182, 51, 569, 568), (219, 182, 568, 575), (169, 12, 561, 560), (9, 85, 556, 557), (170, 48, 563, 562), (291, 87, 558, 581), (51, 181, 574, 569), (220, 59, 571, 576), (181, 220, 576, 574), (48, 169, 560, 563), (173, 291, 581, 564), (221, 180, 567, 577), (11, 173, 564, 559), (87, 221, 577, 558), (1, 60, 553, 554), (171, 228, 579, 573), (605, 586, 587, 597), (602, 582, 583, 594), (601, 595, 596, 600), (597, 587, 595, 601), (600, 596, 442, 429), (592, 602, 594, 593), (599, 593, 437, 423), (589, 603, 591, 590), (598, 590, 588, 604), (588, 606, 584, 585), (590, 591, 606, 588), (593, 594, 436, 437), (280, 129, 437, 436), (126, 260, 603, 589), (27, 125, 588, 585), (127, 37, 590, 598), (130, 257, 602, 592), (198, 208, 601, 600), (37, 126, 589, 590), (257, 101, 582, 602), (208, 78, 597, 601), (101, 25, 583, 582), (55, 196, 442, 596), (38, 130, 592, 593), (78, 265, 605, 597), (103, 27, 585, 584), (28, 197, 595, 587), (131, 38, 593, 599), (25, 132, 594, 583), (209, 198, 600, 429), (330, 349, 614, 615), (630, 616, 613, 621), (340, 331, 611, 625), (627, 617, 618, 619), (609, 627, 619, 610), (608, 607, 627, 609), (607, 622, 617, 627), (613, 612, 628, 626), (621, 613, 626, 629), (624, 623, 616, 630), (331, 330, 615, 611), (611, 615, 631, 620), (151, 43, 623, 624), (246, 146, 349, 330), (18, 152, 625, 611), (240, 69, 621, 629), (3, 70, 607, 608), (147, 247, 631, 615), (69, 244, 630, 621), (154, 240, 629, 626), (247, 68, 620, 631), (244, 151, 624, 630), (68, 18, 611, 620), (146, 42, 614, 349), (70, 20, 622, 607), (189, 53, 618, 617), (190, 17, 610, 619), (152, 242, 340, 625), (493, 513, 640, 641), (503, 494, 634, 643), (644, 651, 646, 645), (638, 637, 651, 644), (633, 632, 652, 648), (636, 635, 653, 649), (635, 633, 648, 653), (647, 636, 649, 654), (504, 503, 643, 642), (494, 493, 641, 634), (639, 655, 637, 638), (645, 646, 656, 650), (100, 210, 651, 637), (142, 249, 654, 649), (40, 138, 504, 642), (99, 4, 633, 635), (140, 40, 642, 643), (192, 54, 645, 650), (22, 140, 643, 634), (74, 211, 652, 632), (193, 24, 638, 644), (23, 99, 635, 636), (281, 100, 637, 655), (211, 97, 648, 652), (4, 74, 632, 633), (133, 281, 655, 639), (138, 251, 503, 504), (251, 98, 494, 503), (248, 142, 649, 653), (97, 248, 653, 648), (684, 661, 660, 675), (683, 664, 665, 674), (682, 666, 667, 679), (681, 657, 658, 671), (657, 680, 672, 658), (669, 681, 671, 670), (677, 676, 657, 681), (679, 667, 664, 683), (663, 662, 684, 673), (662, 678, 661, 684), (661, 685, 659, 660), (667, 668, 686, 664), (30, 111, 662, 663), (82, 274, 684, 675), (270, 114, 666, 682), (80, 30, 663, 673), (81, 271, 683, 674), (113, 31, 665, 664), (31, 81, 674, 665), (274, 80, 673, 684), (271, 115, 679, 683), (205, 202, 672, 680), (114, 34, 667, 666), (32, 82, 675, 660), (202, 29, 658, 672), (275, 108, 659, 685), (105, 205, 680, 657), (34, 116, 668, 667), (6, 105, 657, 676), (109, 275, 685, 661), (711, 687, 688, 691), (710, 693, 694, 702), (709, 696, 692, 701), (708, 689, 690, 697), (689, 707, 699, 690), (705, 704, 696, 709), (477, 465, 476, 695), (703, 695, 693, 710), (695, 476, 475, 693), (696, 711, 691, 692), (698, 697, 712, 706), (697, 690, 700, 712), (47, 168, 697, 698), (168, 230, 708, 697), (15, 65, 701, 692), (160, 287, 475, 476), (16, 66, 702, 694), (287, 157, 693, 475), (157, 16, 694, 693), (186, 13, 690, 699), (45, 158, 477, 695), (230, 89, 689, 708), (66, 238, 710, 702), (238, 159, 703, 710), (161, 288, 711, 696), (2, 91, 691, 688), (288, 64, 687, 711), (65, 235, 709, 701), (159, 45, 695, 703), (91, 15, 692, 691), (302, 353, 352, 314), (321, 334, 353, 302), (310, 402, 376, 322), (480, 467, 326, 343)])
_uv = me_cube_001.uv_layers.new(name='UVMap')
_uv.uv.foreach_set('vector', [0.6667, 0.2286, 0.6667, 0.2857, 0.6389, 0.2857, 0.6389, 0.2286, 0.02778, 0.4, 0.02778, 0.4286, 1.325e-08, 0.4286, 1.325e-08, 0.4, 0.9167, 0.1429, 0.9167, 0.1714, 0.8889, 0.1714, 0.8889, 0.1429, 0.8334, 0.7714, 0.8334, 0.8, 0.8056, 0.8, 0.8056, 0.7714, 0.6667, 0.3429, 0.6667, 0.3714, 0.6389, 0.3714, 0.6389, 0.3429, 0.7778, 0.1143, 0.8334, 0.1143, 0.8334, 0.1429, 0.7778, 0.1429, 0.8889, 0.4, 0.8889, 0.3714, 0.9167, 0.3714, 0.9167, 0.4, 0.6945, 0.9429, 0.6945, 0.9714, 0.6667, 0.9714, 0.6667, 0.9429, 0.8889, 0.3429, 0.8889, 0.3143, 0.9167, 0.3143, 0.9167, 0.3429, 0.7222, 0.05714, 0.6945, 0.05714, 0.6945, 1.362e-08, 0.7222, 1.362e-08, 0.3333, 0.6857, 0.3333, 0.6571, 0.3611, 0.6571, 0.3611, 0.6857, 0.4722, 0.8286, 0.4722, 0.8571, 0.4445, 0.8571, 0.4445, 0.8286, 0.8334, 0.6571, 0.8334, 0.6286, 0.8611, 0.6286, 0.8611, 0.6571, 0.3889, 0.8, 0.3889, 0.8286, 0.3611, 0.8286, 0.3611, 0.8, 0.6111, 0.7714, 0.6111, 0.8, 0.5833, 0.8, 0.5833, 0.7714, 0.8334, 0.08571, 0.8334, 0.05714, 0.8611, 0.05714, 0.8611, 0.08571, 0.7222, 0.6857, 0.6945, 0.6857, 0.6945, 0.6571, 0.7222, 0.6571, 0.6945, 0.2286, 0.6945, 0.2857, 0.6667, 0.2857, 0.6667, 0.2286, 0.8334, 0.1429, 0.8334, 0.1143, 0.8611, 0.1143, 0.8611, 0.1429, 0.5556, 0.6286, 0.5556, 0.6571, 0.5278, 0.6571, 0.5278, 0.6286, 0.9445, 0.9429, 0.9445, 0.9143, 0.9722, 0.9143, 0.9722, 0.9429, 0.6111, 0.6857, 0.6111, 0.7143, 0.5833, 0.7143, 0.5833, 0.6857, 0.6111, 0.1714, 0.5556, 0.1714, 0.5556, 0.1429, 0.6111, 0.1429, 0.9722, 0.2857, 0.9722, 0.3143, 0.9445, 0.3143, 0.9445, 0.2857, 0.9723, 0.1143, 0.9723, 0.08571, 1.0, 0.08571, 1.0, 0.1143, 0.6111, 0.6286, 0.6111, 0.6571, 0.5833, 0.6571, 0.5833, 0.6286, 0.6667, 0.8286, 0.6667, 0.8571, 0.6389, 0.8571, 0.6389, 0.8286, 0.5, 0.5714, 0.5, 0.6, 0.4722, 0.6, 0.4722, 0.5714, 1.0, 0.8857, 1.0, 0.9143, 0.9722, 0.9143, 0.9722, 0.8857, 0.7222, 0.5429, 0.75, 0.5429, 0.75, 0.5714, 0.7222, 0.5714, 0.6667, 0.7429, 0.6389, 0.7429, 0.6389, 0.7143, 0.6667, 0.7143, 0.7222, 0.8857, 0.7222, 0.9143, 0.6945, 0.9143, 0.6945, 0.8857, 0.7778, 0.6857, 0.75, 0.6857, 0.75, 0.6571, 0.7778, 0.6571, 0.9445, 0.4857, 0.9445, 0.4571, 0.9723, 0.4571, 0.9723, 0.4857, 0.7222, 0.7429, 0.6945, 0.7429, 0.6945, 0.7143, 0.7222, 0.7143, 0.4722, 0.8286, 0.4722, 0.8, 0.5, 0.8, 0.5, 0.8286, 0.7778, 0.6286, 0.75, 0.6286, 0.75, 0.6, 0.7778, 0.6, 0.9445, 0.8571, 0.9445, 0.8857, 0.9167, 0.8857, 0.9167, 0.8571, 0.3889, 0.8571, 0.3889, 0.8857, 0.3611, 0.8857, 0.3611, 0.8571, 0.9445, 0.6, 0.9445, 0.6286, 0.9167, 0.6286, 0.9167, 0.6, 0.25, 0.02857, 0.2222, 0.02857, 0.2222, 1.362e-08, 0.25, 0.0, 0.3889, 0.7429, 0.3889, 0.7714, 0.3611, 0.7714, 0.3611, 0.7429, 0.4445, 0.7429, 0.4445, 0.7714, 0.4167, 0.7714, 0.4167, 0.7429, 0.9167, 0.2286, 0.9167, 0.2571, 0.8889, 0.2571, 0.8889, 0.2286, 0.2222, 0.02857, 0.1944, 0.02857, 0.1944, 1.362e-08, 0.2222, 1.362e-08, 0.3333, 0.7429, 0.3333, 0.7714, 0.3056, 0.7714, 0.3056, 0.7429, 0.3333, 0.8, 0.3333, 0.8286, 0.3056, 0.8286, 0.3056, 0.8, 0.3333, 0.6286, 0.3333, 0.6, 0.3611, 0.6, 0.3611, 0.6286, 0.02778, 0.9429, 0.02778, 0.9714, 0.0, 0.9714, 0.0, 0.9429, 0.4722, 0.7714, 0.4722, 0.8, 0.4445, 0.8, 0.4445, 0.7714, 0.3889, 0.9714, 0.3889, 0.9429, 0.4167, 0.9429, 0.4167, 0.9714, 0.2778, 0.7429, 0.2778, 0.7143, 0.3056, 0.7143, 0.3056, 0.7429, 0.7222, 0.9714, 0.7222, 0.9429, 0.75, 0.9429, 0.75, 0.9714, 0.3889, 0.7429, 0.3889, 0.7143, 0.4167, 0.7143, 0.4167, 0.7429, 0.3889, 0.6857, 0.3889, 0.6571, 0.4167, 0.6571, 0.4167, 0.6857, 0.6389, 0.5714, 0.6389, 0.5429, 0.6667, 0.5429, 0.6667, 0.5714, 0.7222, 0.3429, 0.7222, 0.3143, 0.75, 0.3143, 0.75, 0.3429, 0.8889, 0.4286, 0.8889, 0.4, 0.9167, 0.4, 0.9167, 0.4286, 0.8611, 0.5714, 0.8611, 0.5429, 0.8889, 0.5429, 0.8889, 0.5714, 0.7222, 0.4571, 0.7222, 0.4286, 0.75, 0.4286, 0.75, 0.4571, 0.7222, 0.4, 0.7222, 0.3714, 0.75, 0.3714, 0.75, 0.4, 0.02778, 0.3714, 0.02778, 0.4, 1.325e-08, 0.4, 1.325e-08, 0.3714, 0.8334, 0.4571, 0.8334, 0.4286, 0.8611, 0.4286, 0.8611, 0.4571, 0.6667, 1.0, 0.6667, 0.9714, 0.6945, 0.9714, 0.6945, 1.0, 0.5556, 0.9714, 0.5556, 0.9429, 0.5833, 0.9429, 0.5833, 0.9714, 0.3056, 1.0, 0.2778, 1.0, 0.2778, 0.9714, 0.3056, 0.9714, 0.6111, 0.2, 0.5556, 0.2, 0.5556, 0.1714, 0.6111, 0.1714, 0.6667, 0.2857, 0.6667, 0.3143, 0.6389, 0.3143, 0.6389, 0.2857, 0.7222, 0.2857, 0.7222, 0.3143, 0.6945, 0.3143, 0.6945, 0.2857, 0.7222, 0.3429, 0.7222, 0.3714, 0.6945, 0.3714, 0.6945, 0.3429, 0.5556, 0.8857, 0.5556, 0.8571, 0.5833, 0.8571, 0.5833, 0.8857, 0.6111, 0.2857, 0.6111, 0.3143, 0.5833, 0.3143, 0.5833, 0.2857, 0.6111, 0.3429, 0.6111, 0.3714, 0.5833, 0.3714, 0.5833, 0.3429, 0.5833, 0.5714, 0.5556, 0.5714, 0.5556, 0.5429, 0.5833, 0.5429, 0.8611, 0.7714, 0.8611, 0.8, 0.8334, 0.8, 0.8334, 0.7714, 0.8889, 0.3714, 0.8889, 0.3429, 0.9167, 0.3429, 0.9167, 0.3714, 0.8334, 0.3429, 0.8334, 0.3143, 0.8611, 0.3143, 0.8611, 0.3429, 0.7778, 0.8286, 0.7778, 0.8571, 0.75, 0.8571, 0.75, 0.8286, 0.9723, 0.6286, 0.9445, 0.6286, 0.9445, 0.6, 0.9723, 0.6, 0.8334, 0.6, 0.8334, 0.6286, 0.8056, 0.6286, 0.8056, 0.6, 0.8334, 0.6286, 0.8334, 0.6, 0.8611, 0.6, 0.8611, 0.6286, 0.3333, 0.8571, 0.3333, 0.8857, 0.3056, 0.8857, 0.3056, 0.8571, 0.6111, 0.8, 0.6111, 0.8286, 0.5833, 0.8286, 0.5833, 0.8, 0.5278, 1.0, 0.5278, 0.9714, 0.5556, 0.9714, 0.5556, 1.0, 0.25, 0.6857, 0.25, 0.6571, 0.2778, 0.6571, 0.2778, 0.6857, 0.5, 0.6857, 0.5, 0.7143, 0.4722, 0.7143, 0.4722, 0.6857, 0.7222, 0.8286, 0.7222, 0.8571, 0.6945, 0.8571, 0.6945, 0.8286, 0.5, 0.7143, 0.5, 0.7429, 0.4722, 0.7429, 0.4722, 0.7143, 0.5278, 0.7143, 0.5278, 0.7429, 0.5, 0.7429, 0.5, 0.7143, 0.4722, 0.8, 0.4722, 0.7714, 0.5, 0.7714, 0.5, 0.8, 0.9445, 0.4571, 0.9445, 0.4286, 0.9722, 0.4286, 0.9722, 0.4571, 0.5278, 0.6571, 0.5278, 0.6857, 0.5, 0.6857, 0.5, 0.6571, 0.5278, 0.6857, 0.5278, 0.7143, 0.5, 0.7143, 0.5, 0.6857, 0.6667, 0.8571, 0.6667, 0.8857, 0.6389, 0.8857, 0.6389, 0.8571, 0.4722, 0.6571, 0.4722, 0.6857, 0.4445, 0.6857, 0.4445, 0.6571, 0.4722, 0.6857, 0.4722, 0.7143, 0.4445, 0.7143, 0.4445, 0.6857, 0.6389, 0.6286, 0.6111, 0.6286, 0.6111, 0.6, 0.6389, 0.6, 0.6389, 0.6571, 0.6111, 0.6571, 0.6111, 0.6286, 0.6389, 0.6286, 0.6945, 0.6286, 0.6667, 0.6286, 0.6667, 0.6, 0.6945, 0.6, 0.6945, 0.6571, 0.6667, 0.6571, 0.6667, 0.6286, 0.6945, 0.6286, 0.7778, 0.9429, 0.7778, 0.9143, 0.8056, 0.9143, 0.8056, 0.9429, 0.02778, 0.5143, 0.02778, 0.5429, 2.649e-08, 0.5429, 2.649e-08, 0.5143, 0.6945, 0.6, 0.6667, 0.6, 0.6667, 0.5714, 0.6945, 0.5714, 0.9445, 0.8, 0.9445, 0.8286, 0.9167, 0.8286, 0.9167, 0.8, 0.9445, 0.5714, 0.9445, 0.6, 0.9167, 0.6, 0.9167, 0.5714, 0.1944, 0.9714, 0.1667, 0.9714, 0.1667, 0.9429, 0.1944, 0.9429, 0.9167, 0.8, 0.9167, 0.8286, 0.8889, 0.8286, 0.8889, 0.8, 0.3333, 0.8286, 0.3333, 0.8571, 0.3056, 0.8571, 0.3056, 0.8286, 0.2778, 0.9714, 0.25, 0.9714, 0.25, 0.9429, 0.2778, 0.9429, 0.3611, 0.8571, 0.3611, 0.8857, 0.3333, 0.8857, 0.3333, 0.8571, 0.9167, 0.8571, 0.9167, 0.8857, 0.8889, 0.8857, 0.8889, 0.8571, 0.3056, 0.8286, 0.3056, 0.8571, 0.2778, 0.8571, 0.2778, 0.8286, 0.3056, 0.8571, 0.3056, 0.8857, 0.2778, 0.8857, 0.2778, 0.8571, 0.3889, 0.6, 0.3889, 0.5714, 0.4167, 0.5714, 0.4167, 0.6, 0.3611, 0.6, 0.3611, 0.5714, 0.3889, 0.5714, 0.3889, 0.6, 0.5556, 0.8571, 0.5556, 0.8286, 0.5833, 0.8286, 0.5833, 0.8571, 0.9167, 0.9143, 0.9167, 0.9429, 0.8889, 0.9429, 0.8889, 0.9143, 0.6389, 0.9143, 0.6389, 0.9429, 0.6111, 0.9429, 0.6111, 0.9143, 0.3889, 1.0, 0.3889, 0.9714, 0.4167, 0.9714, 0.4167, 1.0, 0.4167, 0.6571, 0.4167, 0.6286, 0.4445, 0.6286, 0.4445, 0.6571, 0.4167, 0.6286, 0.4167, 0.6, 0.4445, 0.6, 0.4445, 0.6286, 0.8334, 0.3143, 0.8334, 0.2857, 0.8611, 0.2857, 0.8611, 0.3143, 0.8056, 0.3143, 0.8056, 0.2857, 0.8334, 0.2857, 0.8334, 0.3143, 0.8334, 1.0, 0.8334, 0.9714, 0.8611, 0.9714, 0.8611, 1.0, 0.8056, 0.3714, 0.8056, 0.3429, 0.8334, 0.3429, 0.8334, 0.3714, 0.8056, 0.3429, 0.8056, 0.3143, 0.8334, 0.3143, 0.8334, 0.3429, 0.8611, 0.3714, 0.8611, 0.3429, 0.8889, 0.3429, 0.8889, 0.3714, 0.8611, 0.3429, 0.8611, 0.3143, 0.8889, 0.3143, 0.8889, 0.3429, 0.6111, 0.4286, 0.6111, 0.4571, 0.5833, 0.4571, 0.5833, 0.4286, 0.6389, 0.4286, 0.6389, 0.4571, 0.6111, 0.4571, 0.6111, 0.4286, 0.8611, 0.9714, 0.8611, 0.9429, 0.8889, 0.9429, 0.8889, 0.9714, 0.6389, 0.3714, 0.6389, 0.4, 0.6111, 0.4, 0.6111, 0.3714, 0.6389, 0.4, 0.6389, 0.4286, 0.6111, 0.4286, 0.6111, 0.4, 0.8611, 0.8, 0.8611, 0.8286, 0.8334, 0.8286, 0.8334, 0.8, 0.75, 0.9714, 0.75, 0.9429, 0.7778, 0.9429, 0.7778, 0.9714, 0.6389, 1.0, 0.6111, 1.0, 0.6111, 0.9714, 0.6389, 0.9714, 0.9445, 0.9714, 0.9445, 1.0, 0.9167, 1.0, 0.9167, 0.9714, 0.9445, 0.7714, 0.9723, 0.7714, 0.9723, 0.8, 0.9445, 0.8, 0.6389, 0.3429, 0.6389, 0.3714, 0.6111, 0.3714, 0.6111, 0.3429, 0.25, 0.7143, 0.25, 0.6857, 0.2778, 0.6857, 0.2778, 0.7143, 0.7778, 0.7714, 0.7778, 0.7429, 0.8056, 0.7429, 0.8056, 0.7714, 0.9722, 0.4286, 1.0, 0.4286, 1.0, 0.4571, 0.9722, 0.4571, 0.9167, 0.7714, 0.9167, 0.8, 0.8889, 0.8, 0.8889, 0.7714, 0.5833, 0.2857, 0.5833, 0.3143, 0.5556, 0.3143, 0.5556, 0.2857, 0.7222, 0.3143, 0.7222, 0.3429, 0.6945, 0.3429, 0.6945, 0.3143, 0.7778, 0.8571, 0.7778, 0.8857, 0.75, 0.8857, 0.75, 0.8571, 0.6111, 0.2286, 0.6389, 0.2286, 0.6389, 0.2857, 0.6111, 0.2857, 0.8611, 0.7429, 0.8611, 0.7714, 0.8334, 0.7714, 0.8334, 0.7429, 0.9167, 0.05714, 0.9167, 0.08571, 0.8889, 0.08571, 0.8889, 0.05714, 0.7778, 0.8286, 0.7778, 0.8, 0.8056, 0.8, 0.8056, 0.8286, 0.8334, 0.1714, 0.8334, 0.1429, 0.8611, 0.1429, 0.8611, 0.1714, 0.9167, 0.1143, 0.9167, 0.1429, 0.8889, 0.1429, 0.8889, 0.1143, 0.6945, 0.2857, 0.6945, 0.3143, 0.6667, 0.3143, 0.6667, 0.2857, 0.7222, 0.4286, 0.7222, 0.4571, 0.6945, 0.4571, 0.6945, 0.4286, 0.9167, 0.02857, 0.9167, 0.05714, 0.8889, 0.05714, 0.8889, 0.02857, 0.7778, 0.8, 0.7778, 0.7714, 0.8056, 0.7714, 0.8056, 0.8, 0.7222, 0.3714, 0.7222, 0.4, 0.6945, 0.4, 0.6945, 0.3714, 0.9167, 0.08571, 0.9167, 0.1143, 0.8889, 0.1143, 0.8889, 0.08571, 0.9167, 0.8286, 0.9167, 0.8571, 0.8889, 0.8571, 0.8889, 0.8286, 0.8334, 0.2571, 0.8611, 0.2571, 0.8611, 0.2857, 0.8334, 0.2857, 0.6945, 0.3714, 0.6945, 0.4, 0.6667, 0.4, 0.6667, 0.3714, 0.7222, 0.9143, 0.7222, 0.9429, 0.6945, 0.9429, 0.6945, 0.9143, 0.8334, 0.4286, 0.8334, 0.4, 0.8611, 0.4, 0.8611, 0.4286, 0.8056, 0.4286, 0.8056, 0.4, 0.8334, 0.4, 0.8334, 0.4286, 0.8056, 0.4, 0.8056, 0.3714, 0.8334, 0.3714, 0.8334, 0.4, 0.8611, 0.8571, 0.8611, 0.8286, 0.8889, 0.8286, 0.8889, 0.8571, 0.8611, 0.8286, 0.8611, 0.8, 0.8889, 0.8, 0.8889, 0.8286, 0.8056, 0.4571, 0.8056, 0.4286, 0.8334, 0.4286, 0.8334, 0.4571, 0.5, 0.8857, 0.5, 0.8571, 0.5278, 0.8571, 0.5278, 0.8857, 0.8611, 0.4571, 0.8611, 0.4286, 0.8889, 0.4286, 0.8889, 0.4571, 0.7222, 0.4286, 0.7222, 0.4, 0.75, 0.4, 0.75, 0.4286, 0.7222, 0.8571, 0.7222, 0.8857, 0.6945, 0.8857, 0.6945, 0.8571, 0.5, 0.8286, 0.5, 0.8, 0.5278, 0.8, 0.5278, 0.8286, 0.02778, 0.4857, 0.02778, 0.5143, 2.649e-08, 0.5143, 1.325e-08, 0.4857, 0.7778, 0.1714, 0.8334, 0.1714, 0.8334, 0.2, 0.7778, 0.2, 0.8611, 0.8, 0.8611, 0.7714, 0.8889, 0.7714, 0.8889, 0.8, 0.9445, 0.5714, 0.9723, 0.5714, 0.9723, 0.6, 0.9445, 0.6, 0.5833, 1.0, 0.5556, 1.0, 0.5556, 0.9714, 0.5833, 0.9714, 0.08334, 0.9429, 0.08334, 0.9714, 0.05556, 0.9714, 0.05556, 0.9429, 0.7222, 0.3714, 0.7222, 0.3429, 0.75, 0.3429, 0.75, 0.3714, 0.75, 0.7429, 0.75, 0.7714, 0.7222, 0.7714, 0.7222, 0.7429, 0.7778, 0.3714, 0.7778, 0.3429, 0.8056, 0.3429, 0.8056, 0.3714, 0.75, 0.3714, 0.75, 0.3429, 0.7778, 0.3429, 0.7778, 0.3714, 0.8056, 0.9714, 0.8056, 0.9429, 0.8334, 0.9429, 0.8334, 0.9714, 0.3889, 0.7143, 0.3889, 0.6857, 0.4167, 0.6857, 0.4167, 0.7143, 0.9723, 0.7714, 0.9445, 0.7714, 0.9445, 0.7429, 0.9723, 0.7429, 0.3611, 0.6857, 0.3611, 0.6571, 0.3889, 0.6571, 0.3889, 0.6857, 0.8334, 0.6286, 0.8334, 0.6571, 0.8056, 0.6571, 0.8056, 0.6286, 0.5833, 2.725e-08, 0.6111, 2.725e-08, 0.6111, 0.05714, 0.5556, 0.02857, 0.9167, 0.9714, 0.9167, 0.9429, 0.9445, 0.9429, 0.9445, 0.9714, 0.7778, 0.1429, 0.8334, 0.1429, 0.8334, 0.1714, 0.7778, 0.1714, 0.4167, 0.7429, 0.4167, 0.7143, 0.4445, 0.7143, 0.4445, 0.7429, 0.2778, 0.7143, 0.2778, 0.6857, 0.3056, 0.6857, 0.3056, 0.7143, 0.6111, 0.7429, 0.6111, 0.7714, 0.5833, 0.7714, 0.5833, 0.7429, 0.8334, 0.5714, 0.8334, 0.6, 0.8056, 0.6, 0.8056, 0.5714, 0.25, 0.6, 0.25, 0.5714, 0.2778, 0.5714, 0.2778, 0.6, 0.6389, 0.8857, 0.6389, 0.9143, 0.6111, 0.9143, 0.6111, 0.8857, 0.6389, 0.8, 0.6389, 0.8286, 0.6111, 0.8286, 0.6111, 0.8, 0.9445, 0.6857, 0.9723, 0.6857, 0.9723, 0.7143, 0.9445, 0.7143, 0.2778, 0.6, 0.2778, 0.5714, 0.3056, 0.5714, 0.3056, 0.6, 0.6389, 0.8571, 0.6389, 0.8857, 0.6111, 0.8857, 0.6111, 0.8571, 0.9167, 0.9429, 0.9167, 0.9143, 0.9445, 0.9143, 0.9445, 0.9429, 0.6389, 0.7714, 0.6389, 0.8, 0.6111, 0.8, 0.6111, 0.7714, 0.6389, 0.8286, 0.6389, 0.8571, 0.6111, 0.8571, 0.6111, 0.8286, 0.3333, 0.6571, 0.3333, 0.6286, 0.3611, 0.6286, 0.3611, 0.6571, 0.9167, 0.9429, 0.9167, 0.9714, 0.8889, 0.9714, 0.8889, 0.9429, 0.3056, 0.6286, 0.3056, 0.6, 0.3333, 0.6, 0.3333, 0.6286, 0.3333, 0.7714, 0.3333, 0.8, 0.3056, 0.8, 0.3056, 0.7714, 0.1944, 0.9429, 0.2222, 0.9429, 0.2222, 0.9714, 0.1944, 0.9714, 0.9167, 0.2571, 0.9167, 0.2857, 0.8889, 0.2857, 0.8889, 0.2571, 0.7778, 0.05714, 0.8334, 0.05714, 0.8334, 0.08571, 0.7778, 0.08571, 0.9167, 0.8857, 0.9167, 0.9143, 0.8889, 0.9143, 0.8889, 0.8857, 0.9167, 0.3714, 0.9167, 0.3429, 0.9445, 0.3429, 0.9445, 0.3714, 0.7778, 0.2286, 0.8334, 0.2571, 0.8334, 0.2857, 0.7778, 0.2857, 0.3056, 0.7429, 0.3056, 0.7714, 0.2778, 0.7714, 0.2778, 0.7429, 0.8889, 0.4857, 0.8889, 0.4571, 0.9167, 0.4571, 0.9167, 0.4857, 0.25, 0.7429, 0.25, 0.7143, 0.2778, 0.7143, 0.2778, 0.7429, 0.25, 0.7714, 0.25, 0.7429, 0.2778, 0.7429, 0.2778, 0.7714, 0.7778, 0.2286, 0.7778, 0.2, 0.8334, 0.2, 0.8334, 0.2286, 0.8334, 0.7143, 0.8334, 0.6857, 0.8611, 0.6857, 0.8611, 0.7143, 0.4167, 0.7429, 0.4167, 0.7714, 0.3889, 0.7714, 0.3889, 0.7429, 0.4445, 0.8857, 0.4445, 0.9143, 0.4167, 0.9143, 0.4167, 0.8857, 0.25, 0.8571, 0.25, 0.8286, 0.2778, 0.8286, 0.2778, 0.8571, 0.8334, 0.6857, 0.8334, 0.6571, 0.8611, 0.6571, 0.8611, 0.6857, 0.9445, 0.6857, 0.9445, 0.7143, 0.9167, 0.7143, 0.9167, 0.6857, 0.08334, 0.02857, 0.05556, 0.02857, 0.05556, 2.725e-08, 0.08334, 1.362e-08, 0.6111, 0.8857, 0.6111, 0.9143, 0.5833, 0.9143, 0.5833, 0.8857, 0.3889, 0.8286, 0.3889, 0.8571, 0.3611, 0.8571, 0.3611, 0.8286, 0.4167, 0.8286, 0.4167, 0.8571, 0.3889, 0.8571, 0.3889, 0.8286, 0.4167, 0.8571, 0.4167, 0.8857, 0.3889, 0.8857, 0.3889, 0.8571, 0.5833, 0.9714, 0.6111, 0.9714, 0.6111, 1.0, 0.5833, 1.0, 0.75, 0.6571, 0.7222, 0.6571, 0.7222, 0.6286, 0.75, 0.6286, 0.7222, 0.6571, 0.6945, 0.6571, 0.6945, 0.6286, 0.7222, 0.6286, 0.7778, 0.6571, 0.75, 0.6571, 0.75, 0.6286, 0.7778, 0.6286, 0.8056, 0.7143, 0.8056, 0.7429, 0.7778, 0.7429, 0.7778, 0.7143, 0.9445, 0.6571, 0.9723, 0.6571, 0.9723, 0.6857, 0.9445, 0.6857, 0.7778, 1.0, 0.75, 1.0, 0.75, 0.9714, 0.7778, 0.9714, 0.25, 0.6286, 0.25, 0.6, 0.2778, 0.6286, 0.7222, 0.2286, 0.75, 0.2286, 0.75, 0.2857, 0.7222, 0.2857, 0.25, 0.6571, 0.25, 0.6286, 0.2778, 0.6286, 0.2778, 0.6571, 0.8889, 0.05714, 0.8889, 0.08571, 0.8611, 0.08571, 0.8611, 0.05714, 0.8889, 0.1143, 0.8889, 0.1429, 0.8611, 0.1429, 0.8611, 0.1143, 0.5278, 0.3143, 0.5, 0.3143, 0.5, 0.2857, 0.5278, 0.2857, 0.5278, 0.9714, 0.5278, 0.9429, 0.5556, 0.9429, 0.5556, 0.9714, 0.6389, 0.7429, 0.6111, 0.7429, 0.6111, 0.7143, 0.6389, 0.7143, 0.8889, 0.02857, 0.8889, 0.05714, 0.8611, 0.05714, 0.8611, 0.02857, 0.6945, 0.7429, 0.6667, 0.7429, 0.6667, 0.7143, 0.6945, 0.7143, 0.8889, 0.08571, 0.8889, 0.1143, 0.8611, 0.1143, 0.8611, 0.08571, 0.8056, 0.6571, 0.8056, 0.6857, 0.7778, 0.6857, 0.7778, 0.6571, 0.6945, 0.6857, 0.6667, 0.6857, 0.6667, 0.6571, 0.6945, 0.6571, 0.6945, 0.7143, 0.6667, 0.7143, 0.6667, 0.6857, 0.6945, 0.6857, 0.6667, 0.7143, 0.6389, 0.7143, 0.6389, 0.6857, 0.6667, 0.6857, 0.9722, 0.3714, 0.9722, 0.3429, 1.0, 0.3429, 1.0, 0.3714, 0.5278, 0.6, 0.5278, 0.6286, 0.5, 0.6286, 0.5, 0.6, 1.0, 0.02857, 1.0, 0.05714, 0.9723, 0.05714, 0.9723, 0.02857, 0.6111, 0.1429, 0.5556, 0.1429, 0.5556, 0.1143, 0.6111, 0.1143, 0.7778, 0.08571, 0.8334, 0.08571, 0.8334, 0.1143, 0.7778, 0.1143, 0.5278, 0.5714, 0.5278, 0.6, 0.5, 0.6, 0.5, 0.5714, 0.05556, 0.02857, 0.02778, 0.02857, 0.02778, 5.45e-08, 0.05556, 2.725e-08, 0.5556, 0.9143, 0.5556, 0.8857, 0.5833, 0.8857, 0.5833, 0.9143, 0.4722, 0.5714, 0.4722, 0.6, 0.4445, 0.6, 0.4445, 0.5714, 0.6111, 0.6, 0.6111, 0.6286, 0.5833, 0.6286, 0.5833, 0.6, 0.5278, 0.7714, 0.5278, 0.7429, 0.5556, 0.7429, 0.5556, 0.7714, 0.6945, 0.7429, 0.6945, 0.7714, 0.6667, 0.7714, 0.6667, 0.7429, 0.6945, 0.8857, 0.6945, 0.9143, 0.6667, 0.9143, 0.6667, 0.8857, 0.5556, 0.2571, 0.5556, 0.2286, 0.6111, 0.2286, 0.6111, 0.2857, 0.4722, 0.8857, 0.4722, 0.8571, 0.5, 0.8571, 0.5, 0.8857, 0.9722, 0.4, 0.9722, 0.3714, 1.0, 0.3714, 1.0, 0.4, 0.6111, 0.7143, 0.6111, 0.7429, 0.5833, 0.7429, 0.5833, 0.7143, 0.6667, 0.7714, 0.6667, 0.8, 0.6389, 0.8, 0.6389, 0.7714, 0.5278, 0.8, 0.5278, 0.7714, 0.5556, 0.7714, 0.5556, 0.8, 0.6111, 0.6571, 0.6111, 0.6857, 0.5833, 0.6857, 0.5833, 0.6571, 0.5278, 0.8571, 0.5278, 0.8286, 0.5556, 0.8286, 0.5556, 0.8571, 0.5278, 0.8286, 0.5278, 0.8, 0.5556, 0.8, 0.5556, 0.8286, 0.5556, 0.6571, 0.5556, 0.6857, 0.5278, 0.6857, 0.5278, 0.6571, 0.9722, 0.3714, 0.9722, 0.4, 0.9445, 0.4, 0.9445, 0.3714, 0.9723, 0.08571, 0.9723, 0.05714, 1.0, 0.05714, 1.0, 0.08571, 0.9722, 0.3429, 0.9722, 0.3714, 0.9445, 0.3714, 0.9445, 0.3429, 0.5833, 0.7143, 0.5833, 0.7429, 0.5556, 0.7429, 0.5556, 0.7143, 0.6667, 0.8, 0.6667, 0.8286, 0.6389, 0.8286, 0.6389, 0.8, 0.5556, 0.6, 0.5556, 0.6286, 0.5278, 0.6286, 0.5278, 0.6, 0.9722, 0.3429, 0.9722, 0.3143, 1.0, 0.3143, 1.0, 0.3429, 0.5833, 0.6286, 0.5833, 0.6571, 0.5556, 0.6571, 0.5556, 0.6286, 0.5278, 0.8857, 0.5278, 0.8571, 0.5556, 0.8571, 0.5556, 0.8857, 0.4722, 0.6, 0.4722, 0.6286, 0.4445, 0.6286, 0.4445, 0.6, 0.4722, 0.6286, 0.4722, 0.6571, 0.4445, 0.6571, 0.4445, 0.6286, 0.6389, 0.6857, 0.6111, 0.6857, 0.6111, 0.6571, 0.6389, 0.6571, 0.6389, 0.7143, 0.6111, 0.7143, 0.6111, 0.6857, 0.6389, 0.6857, 0.8334, 0.02857, 0.8334, 1.362e-08, 0.8611, 0.0, 0.8611, 0.02857, 0.9723, 0.5714, 0.9445, 0.5714, 0.9445, 0.5429, 0.9723, 0.5429, 0.5278, 0.9429, 0.5278, 0.9143, 0.5556, 0.9143, 0.5556, 0.9429, 0.7222, 0.7143, 0.6945, 0.7143, 0.6945, 0.6857, 0.7222, 0.6857, 0.02778, 0.3429, 0.02778, 0.3714, 1.325e-08, 0.3714, 0.0, 0.3429, 0.7222, 1.0, 0.6945, 1.0, 0.6945, 0.9714, 0.7222, 0.9714, 0.7222, 0.6, 0.6945, 0.6, 0.6945, 0.5714, 0.7222, 0.5714, 0.9167, 0.3143, 0.9167, 0.2857, 0.9445, 0.2857, 0.9445, 0.3143, 0.4167, 0.8857, 0.4167, 0.9143, 0.3889, 0.9143, 0.3889, 0.8857, 0.8334, 0.7429, 0.8334, 0.7143, 0.8611, 0.7143, 0.8611, 0.7429, 0.3889, 0.7714, 0.3889, 0.8, 0.3611, 0.8, 0.3611, 0.7714, 0.4167, 0.7714, 0.4167, 0.8, 0.3889, 0.8, 0.3889, 0.7714, 0.4167, 0.8, 0.4167, 0.8286, 0.3889, 0.8286, 0.3889, 0.8, 0.1944, 0.02857, 0.1667, 0.02857, 0.1667, 1.362e-08, 0.1944, 1.362e-08, 0.3056, 0.7714, 0.3056, 0.8, 0.2778, 0.8, 0.2778, 0.7714, 0.3056, 0.8, 0.3056, 0.8286, 0.2778, 0.8286, 0.2778, 0.8, 0.3333, 0.6, 0.3333, 0.5714, 0.3611, 0.5714, 0.3611, 0.6, 0.3056, 0.6, 0.3056, 0.5714, 0.3333, 0.5714, 0.3333, 0.6, 0.3333, 0.7143, 0.3333, 0.6857, 0.3611, 0.6857, 0.3611, 0.7143, 0.3056, 0.7143, 0.3056, 0.6857, 0.3333, 0.6857, 0.3333, 0.7143, 0.3056, 0.6857, 0.3056, 0.6571, 0.3333, 0.6571, 0.3333, 0.6857, 0.6111, 0.8286, 0.6111, 0.8571, 0.5833, 0.8571, 0.5833, 0.8286, 0.4167, 0.7143, 0.4167, 0.6857, 0.4445, 0.6857, 0.4445, 0.7143, 0.4167, 0.6857, 0.4167, 0.6571, 0.4445, 0.6571, 0.4445, 0.6857, 0.7778, 0.3143, 0.7778, 0.2857, 0.8056, 0.2857, 0.8056, 0.3143, 0.2778, 1.0, 0.25, 1.0, 0.25, 0.9714, 0.2778, 0.9714, 0.08334, 0.9714, 0.08334, 1.0, 0.05556, 1.0, 0.05556, 0.9714, 0.75, 0.4286, 0.75, 0.4, 0.7778, 0.4, 0.7778, 0.4286, 0.75, 0.4, 0.75, 0.3714, 0.7778, 0.3714, 0.7778, 0.4, 0.8611, 0.5714, 0.8334, 0.5714, 0.8334, 0.5429, 0.8611, 0.5429, 0.02778, 0.9714, 0.02778, 0.9429, 0.05556, 0.9429, 0.05556, 0.9714, 0.6667, 0.4286, 0.6667, 0.4571, 0.6389, 0.4571, 0.6389, 0.4286, 0.6945, 0.4286, 0.6945, 0.4571, 0.6667, 0.4571, 0.6667, 0.4286, 0.5556, 0.7714, 0.5556, 0.7429, 0.5833, 0.7429, 0.5833, 0.7714, 0.8611, 0.9429, 0.8611, 0.9143, 0.8889, 0.9143, 0.8889, 0.9429, 0.6945, 0.3143, 0.6945, 0.3429, 0.6667, 0.3429, 0.6667, 0.3143, 0.6945, 0.3429, 0.6945, 0.3714, 0.6667, 0.3714, 0.6667, 0.3429, 0.5833, 0.3143, 0.5833, 0.3429, 0.5556, 0.3429, 0.5556, 0.3143, 0.5833, 0.3429, 0.5833, 0.3714, 0.5556, 0.3714, 0.5556, 0.3429, 0.5833, 0.4286, 0.5833, 0.4571, 0.5556, 0.4571, 0.5556, 0.4286, 0.8334, 0.7429, 0.8334, 0.7714, 0.8056, 0.7714, 0.8056, 0.7429, 0.8611, 0.3143, 0.8611, 0.2857, 0.8889, 0.2857, 0.8889, 0.3143, 0.7222, 0.7714, 0.7222, 0.8, 0.6945, 0.8, 0.6945, 0.7714, 0.7778, 0.7714, 0.7778, 0.8, 0.75, 0.8, 0.75, 0.7714, 0.4167, 0.6, 0.4167, 0.5714, 0.4445, 0.5714, 0.4445, 0.6, 0.7778, 0.8, 0.7778, 0.8286, 0.75, 0.8286, 0.75, 0.8, 0.6111, 0.8571, 0.6111, 0.8857, 0.5833, 0.8857, 0.5833, 0.8571, 0.8889, 0.5143, 0.8889, 0.4857, 0.9167, 0.4857, 0.9167, 0.5143, 0.1667, 0.02857, 0.1389, 0.02857, 0.1389, 1.362e-08, 0.1667, 1.362e-08, 0.8056, 0.6857, 0.8056, 0.7143, 0.7778, 0.7143, 0.7778, 0.6857, 0.6389, 0.6, 0.6111, 0.6, 0.6111, 0.5714, 0.6389, 0.5714, 0.8889, 0.0, 0.8889, 0.02857, 0.8611, 0.02857, 0.8611, 6.812e-09, 0.4722, 0.7143, 0.4722, 0.7429, 0.4445, 0.7429, 0.4445, 0.7143, 0.6945, 0.05714, 0.6667, 0.05714, 0.6667, 1.362e-08, 0.6945, 1.362e-08, 0.6111, 0.05714, 0.6111, 2.725e-08, 0.6389, 1.362e-08, 0.6389, 0.05714, 0.6667, 0.05714, 0.6389, 0.05714, 0.6389, 1.362e-08, 0.6667, 1.362e-08, 0.7222, 0.2286, 0.7222, 0.2857, 0.6945, 0.2857, 0.6945, 0.2286, 0.7778, 0.2286, 0.7778, 0.2857, 0.75, 0.2857, 0.75, 0.2286, 0.6111, 0.2286, 0.5556, 0.2286, 0.5556, 0.2, 0.6111, 0.2, 0.6111, 0.1143, 0.5556, 0.1143, 0.5556, 0.08571, 0.6111, 0.08571, 0.8334, 0.8286, 0.8334, 0.8571, 0.8056, 0.8571, 0.8056, 0.8286, 0.4722, 0.8571, 0.4722, 0.8286, 0.5, 0.8286, 0.5, 0.8571, 0.8334, 0.8, 0.8334, 0.8286, 0.8056, 0.8286, 0.8056, 0.8, 0.8334, 0.8571, 0.8334, 0.8857, 0.8056, 0.8857, 0.8056, 0.8571, 0.02778, 0.4571, 0.02778, 0.4857, 1.325e-08, 0.4857, 1.325e-08, 0.4571, 0.7778, 0.9143, 0.7778, 0.8857, 0.8056, 0.8857, 0.8056, 0.9143, 0.8334, 0.7143, 0.8334, 0.7429, 0.8056, 0.7429, 0.8056, 0.7143, 0.9167, 0.0, 0.9167, 0.02857, 0.8889, 0.02857, 0.8889, 6.812e-09, 0.02778, 0.3143, 0.02778, 0.3429, 0.0, 0.3429, 0.0, 0.3143, 0.8334, 0.8857, 0.8334, 0.9143, 0.8056, 0.9143, 0.8056, 0.8857, 0.7222, 0.8, 0.7222, 0.8286, 0.6945, 0.8286, 0.6945, 0.8, 0.4722, 0.9143, 0.4722, 0.8857, 0.5, 0.8857, 0.5, 0.9143, 0.7778, 0.8571, 0.7778, 0.8286, 0.8056, 0.8286, 0.8056, 0.8571, 0.8611, 0.8571, 0.8611, 0.8857, 0.8334, 0.8857, 0.8334, 0.8571, 0.6667, 0.7429, 0.6667, 0.7714, 0.6389, 0.7714, 0.6389, 0.7429, 0.7778, 0.8857, 0.7778, 0.8571, 0.8056, 0.8571, 0.8056, 0.8857, 0.8611, 0.8286, 0.8611, 0.8571, 0.8334, 0.8571, 0.8334, 0.8286, 0.9167, 0.6857, 0.9167, 0.7143, 0.8889, 0.7143, 0.8889, 0.6857, 0.9167, 0.6286, 0.9167, 0.6571, 0.8889, 0.6571, 0.8889, 0.6286, 0.9167, 0.6571, 0.9167, 0.6857, 0.8889, 0.6857, 0.8889, 0.6571, 0.8056, 0.0, 0.8334, 0.02857, 0.8334, 0.05714, 0.7778, 0.05714, 0.75, 0.8571, 0.75, 0.8857, 0.7222, 0.8857, 0.7222, 0.8571, 0.8611, 0.8857, 0.8611, 0.9143, 0.8334, 0.9143, 0.8334, 0.8857, 0.9167, 0.6, 0.9167, 0.6286, 0.8889, 0.6286, 0.8889, 0.6, 0.8889, 0.1429, 0.8889, 0.1714, 0.8611, 0.1714, 0.8611, 0.1429, 0.2222, 0.3429, 0.2222, 0.3143, 0.25, 0.3143, 0.25, 0.3429, 0.2222, 0.4571, 0.2222, 0.4286, 0.25, 0.4286, 0.25, 0.4571, 0.1111, 0.3429, 0.1111, 0.3143, 0.1389, 0.3143, 0.1389, 0.3429, 0.05556, 0.3429, 0.05556, 0.3143, 0.08334, 0.3143, 0.08334, 0.3429, 0.2222, 0.5143, 0.2222, 0.4857, 0.25, 0.4857, 0.25, 0.5143, 0.2222, 0.4, 0.2222, 0.3714, 0.25, 0.3714, 0.25, 0.4, 0.1667, 0.3429, 0.1667, 0.3143, 0.1944, 0.3143, 0.1944, 0.3429, 0.1389, 0.3429, 0.1389, 0.3143, 0.1667, 0.3143, 0.1667, 0.3429, 0.2222, 0.4286, 0.2222, 0.4, 0.25, 0.4, 0.25, 0.4286, 0.1667, 0.5429, 0.1667, 0.5143, 0.1944, 0.5143, 0.1944, 0.5429, 0.1389, 0.5429, 0.1389, 0.5143, 0.1667, 0.5143, 0.1667, 0.5429, 0.2222, 0.5429, 0.2222, 0.5143, 0.25, 0.5143, 0.25, 0.5429, 0.1944, 0.5429, 0.1944, 0.5143, 0.2222, 0.5143, 0.2222, 0.5429, 0.02778, 0.4857, 0.02778, 0.4571, 0.05556, 0.4571, 0.02778, 0.4571, 0.02778, 0.4286, 0.05556, 0.4286, 0.05556, 0.4571, 0.05556, 0.5429, 0.05556, 0.5143, 0.08334, 0.5143, 0.08334, 0.5429, 0.1111, 0.5429, 0.1111, 0.5143, 0.1389, 0.5143, 0.1389, 0.5429, 0.08334, 0.5429, 0.08334, 0.5143, 0.1111, 0.5143, 0.1111, 0.5429, 0.02778, 0.3714, 0.05556, 0.3429, 0.05556, 0.3714, 0.02778, 0.4286, 0.02778, 0.4, 0.05556, 0.4, 0.05556, 0.4286, 0.02778, 0.4, 0.02778, 0.3714, 0.05556, 0.3714, 0.05556, 0.4, 0.08334, 0.3429, 0.08334, 0.3143, 0.1111, 0.3143, 0.1111, 0.3429, 0.2222, 0.4857, 0.2222, 0.4571, 0.25, 0.4571, 0.25, 0.4857, 0.2222, 0.3714, 0.2222, 0.3429, 0.25, 0.3429, 0.25, 0.3714, 0.1944, 0.3429, 0.1944, 0.3143, 0.2222, 0.3143, 0.2222, 0.3429, 0.4722, 0.8, 0.4722, 0.8286, 0.4445, 0.8286, 0.4445, 0.8, 0.4722, 0.8571, 0.4722, 0.8857, 0.4445, 0.8857, 0.4445, 0.8571, 0.5556, 0.8286, 0.5556, 0.8, 0.5833, 0.8, 0.5833, 0.8286, 0.7778, 0.8857, 0.7778, 0.9143, 0.75, 0.9143, 0.75, 0.8857, 0.9167, 0.5714, 0.9167, 0.6, 0.8889, 0.6, 0.8889, 0.5714, 0.75, 0.8, 0.75, 0.8286, 0.7222, 0.8286, 0.7222, 0.8, 0.4722, 0.7429, 0.4722, 0.7714, 0.4445, 0.7714, 0.4445, 0.7429, 0.9167, 0.7143, 0.9167, 0.7429, 0.8889, 0.7429, 0.8889, 0.7143, 0.9167, 0.7429, 0.9167, 0.7714, 0.8889, 0.7714, 0.8889, 0.7429, 0.8334, 0.6857, 0.8334, 0.7143, 0.8056, 0.7143, 0.8056, 0.6857, 0.75, 0.8286, 0.75, 0.8571, 0.7222, 0.8571, 0.7222, 0.8286, 0.8334, 0.6571, 0.8334, 0.6857, 0.8056, 0.6857, 0.8056, 0.6571, 0.6389, 0.7429, 0.6389, 0.7714, 0.6111, 0.7714, 0.6111, 0.7429, 0.7778, 0.7429, 0.7778, 0.7714, 0.75, 0.7714, 0.75, 0.7429, 0.4722, 0.8857, 0.4722, 0.9143, 0.4445, 0.9143, 0.4445, 0.8857, 0.1111, 0.02857, 0.08334, 0.02857, 0.08334, 1.362e-08, 0.1111, 1.362e-08, 0.3333, 0.3429, 0.3056, 0.3429, 0.3056, 0.3143, 0.3333, 0.3143, 0.4445, 0.3429, 0.4167, 0.3429, 0.4167, 0.3143, 0.4445, 0.3143, 0.3333, 0.4571, 0.3056, 0.4571, 0.3056, 0.4286, 0.3333, 0.4286, 0.3333, 0.5143, 0.3056, 0.5143, 0.3056, 0.4857, 0.3333, 0.4857, 0.5556, 0.8857, 0.1944, 0.2571, 0.5, 0.2857, 0.5556, 0.9143, 0.3333, 0.5429, 0.3611, 0.5429, 0.3611, 0.5714, 0.3333, 0.5714, 0.3889, 0.3429, 0.3611, 0.3429, 0.3611, 0.3143, 0.3889, 0.3143, 0.3333, 0.4, 0.3056, 0.4, 0.3056, 0.3714, 0.3333, 0.3714, 0.3333, 0.4286, 0.3056, 0.4286, 0.3056, 0.4, 0.3333, 0.4, 0.4167, 0.3429, 0.3889, 0.3429, 0.3889, 0.3143, 0.4167, 0.3143, 0.4722, 0.5429, 0.5, 0.5429, 0.5, 0.5714, 0.4722, 0.5714, 0.3889, 0.5429, 0.4167, 0.5429, 0.4167, 0.5714, 0.3889, 0.5714, 0.3056, 0.5429, 0.3333, 0.5429, 0.3333, 0.5714, 0.3056, 0.5714, 0.5278, 0.4, 0.5, 0.4, 0.5, 0.3714, 0.5278, 0.3714, 0.5278, 0.4286, 0.5, 0.4286, 0.5, 0.4, 0.5278, 0.4, 0.5278, 0.3714, 0.5, 0.3714, 0.5, 0.3429, 0.5278, 0.3429, 0.5278, 0.5143, 0.5, 0.5143, 0.5, 0.4857, 0.5278, 0.4857, 0.5278, 0.4571, 0.5, 0.4571, 0.5, 0.4286, 0.5278, 0.4286, 0.5278, 0.4857, 0.5, 0.4857, 0.5, 0.4571, 0.5278, 0.4571, 0.3333, 0.4857, 0.3056, 0.4857, 0.3056, 0.4571, 0.3333, 0.4571, 0.4722, 0.3429, 0.4445, 0.3429, 0.4445, 0.3143, 0.4722, 0.3143, 0.3611, 0.3429, 0.3333, 0.3429, 0.3333, 0.3143, 0.3611, 0.3143, 0.3333, 0.3714, 0.3056, 0.3714, 0.3056, 0.3429, 0.3333, 0.3429, 0.3611, 0.5429, 0.3889, 0.5429, 0.3889, 0.5714, 0.3611, 0.5714, 0.4445, 0.5429, 0.4722, 0.5429, 0.4722, 0.5714, 0.4445, 0.5714, 0.4167, 0.5429, 0.4445, 0.5429, 0.4445, 0.5714, 0.4167, 0.5714, 0.5, 0.5429, 0.5278, 0.5429, 0.5278, 0.5714, 0.5, 0.5714, 0.75, 0.7714, 0.75, 0.8, 0.7222, 0.8, 0.7222, 0.7714, 0.6667, 0.8857, 0.6667, 0.9143, 0.6389, 0.9143, 0.6389, 0.8857, 0.6945, 0.8286, 0.6945, 0.8571, 0.6667, 0.8571, 0.6667, 0.8286, 0.6945, 0.7714, 0.6945, 0.8, 0.6667, 0.8, 0.6667, 0.7714, 0.6945, 0.8571, 0.6945, 0.8857, 0.6667, 0.8857, 0.6667, 0.8571, 0.6945, 0.8, 0.6945, 0.8286, 0.6667, 0.8286, 0.6667, 0.8, 0.5278, 0.9143, 0.5278, 0.8857, 0.5556, 0.8857, 0.5556, 0.9143, 0.5556, 0.8, 0.5556, 0.7714, 0.5833, 0.7714, 0.5833, 0.8, 0.1667, 0.05714, 0.1389, 0.02857, 0.1667, 0.02857, 0.05556, 0.1714, 0.02778, 0.1714, 0.02778, 0.1429, 0.05556, 0.1429, 0.05556, 0.2286, 0.02778, 0.2286, 0.02778, 0.2, 0.05556, 0.2, 0.2222, 0.05714, 0.1944, 0.05714, 0.1944, 0.02857, 0.2222, 0.02857, 0.1111, 0.05714, 0.08334, 0.05714, 0.08334, 0.02857, 0.1111, 0.02857, 0.05556, 0.1143, 0.02778, 0.1143, 0.02778, 0.08571, 0.05556, 0.08571, 0.05556, 0.1429, 0.02778, 0.1429, 0.02778, 0.1143, 0.05556, 0.1143, 0.1389, 0.05714, 0.1111, 0.05714, 0.1111, 0.02857, 0.25, 0.1143, 0.2222, 0.1143, 0.2222, 0.08571, 0.25, 0.08571, 0.25, 0.1429, 0.2222, 0.1429, 0.2222, 0.1143, 0.25, 0.1143, 0.25, 0.05714, 0.2222, 0.05714, 0.2222, 0.02857, 0.25, 0.08571, 0.2222, 0.08571, 0.2222, 0.05714, 0.25, 0.05714, 0.1944, 0.2571, 0.1667, 0.2571, 0.1667, 0.2286, 0.1944, 0.2286, 0.1667, 0.2571, 0.1389, 0.2571, 0.1389, 0.2286, 0.1667, 0.2286, 0.25, 0.2286, 0.2222, 0.2286, 0.2222, 0.2, 0.25, 0.2, 0.25, 0.2571, 0.2222, 0.2571, 0.2222, 0.2286, 0.25, 0.2286, 0.2222, 0.2571, 0.1944, 0.2571, 0.1944, 0.2286, 0.2222, 0.2286, 0.25, 0.1714, 0.2222, 0.1714, 0.2222, 0.1429, 0.25, 0.1429, 0.25, 0.2, 0.2222, 0.2, 0.2222, 0.1714, 0.25, 0.1714, 0.08334, 0.2571, 0.05556, 0.2571, 0.05556, 0.2286, 0.08334, 0.2286, 0.05556, 0.2571, 0.02778, 0.2571, 0.02778, 0.2286, 0.05556, 0.2286, 0.1389, 0.2571, 0.1111, 0.2571, 0.1111, 0.2286, 0.1389, 0.2286, 0.1111, 0.2571, 0.08334, 0.2571, 0.08334, 0.2286, 0.1111, 0.2286, 0.05556, 0.2, 0.02778, 0.2, 0.02778, 0.1714, 0.05556, 0.1714, 0.1944, 0.05714, 0.1667, 0.05714, 0.1667, 0.02857, 0.1944, 0.02857, 0.08334, 0.05714, 0.05556, 0.02857, 0.08334, 0.02857, 0.05556, 0.08571, 0.02778, 0.08571, 0.02778, 0.05714, 0.05556, 0.05714, 0.8056, 0.5714, 0.8056, 0.6, 0.7778, 0.6, 0.7778, 0.5714, 0.8334, 0.6, 0.8334, 0.5714, 0.8611, 0.5714, 0.8611, 0.6, 0.8334, 0.1143, 0.8334, 0.08571, 0.8611, 0.08571, 0.8611, 0.1143, 0.8334, 0.05714, 0.8334, 0.02857, 0.8611, 0.02857, 0.8611, 0.05714, 0.1389, 0.02857, 0.1111, 0.02857, 0.1111, 1.362e-08, 0.1389, 1.362e-08, 0.4722, 0.7714, 0.4722, 0.7429, 0.5, 0.7429, 0.5, 0.7714, 0.8056, 0.6286, 0.8056, 0.6571, 0.7778, 0.6571, 0.7778, 0.6286, 0.02778, 0.4286, 0.02778, 0.4571, 1.325e-08, 0.4571, 1.325e-08, 0.4286, 0.8056, 0.6, 0.8056, 0.6286, 0.7778, 0.6286, 0.7778, 0.6, 0.1111, 0.8, 0.1111, 0.8571, 0.08334, 0.8571, 0.08334, 0.8, 0.2222, 0.6857, 0.25, 0.6857, 0.2222, 0.7143, 0.08334, 0.6, 0.05556, 0.6, 0.05556, 0.5714, 0.08334, 0.5714, 0.2222, 0.6286, 0.25, 0.6286, 0.25, 0.6571, 0.2222, 0.6571, 0.02778, 0.8, 0.05556, 0.8, 0.05556, 0.8571, 0.02778, 0.8571, 0.1389, 0.8, 0.1667, 0.8, 0.1667, 0.8571, 0.1389, 0.8571, 0.2222, 0.6, 0.1944, 0.6, 0.1944, 0.5714, 0.2222, 0.5714, 0.1111, 0.8, 0.1389, 0.8, 0.1389, 0.8571, 0.1111, 0.8571, 0.1944, 0.6, 0.2222, 0.6286, 0.1944, 0.6286, 0.1667, 0.6, 0.1944, 0.6, 0.1944, 0.6286, 0.05556, 0.8, 0.08334, 0.8, 0.08334, 0.8571, 0.05556, 0.8571, 0.1389, 0.6, 0.1111, 0.6, 0.1111, 0.5714, 0.1389, 0.5714, 0.05556, 0.6, 0.02778, 0.6, 0.02778, 0.5714, 0.05556, 0.5714, 0.2222, 0.6571, 0.25, 0.6571, 0.25, 0.6857, 0.2222, 0.6857, 0.1667, 0.8, 0.1944, 0.8, 0.1944, 0.8571, 0.1667, 0.8571, 0.1111, 0.6, 0.08334, 0.6, 0.08334, 0.5714, 0.1111, 0.5714, 0.1944, 0.6, 0.1667, 0.6, 0.1667, 0.5714, 0.1944, 0.5714, 0.1667, 0.6, 0.1389, 0.6, 0.1389, 0.5714, 0.1667, 0.5714, 0.8889, 0.4571, 0.8889, 0.4286, 0.9167, 0.4286, 0.9167, 0.4571, 0.25, 0.8, 0.25, 0.7714, 0.2778, 0.7714, 0.2778, 0.8, 0.75, 0.8857, 0.75, 0.9143, 0.7222, 0.9143, 0.7222, 0.8857, 0.8889, 0.3143, 0.8889, 0.2857, 0.9167, 0.2857, 0.9167, 0.3143, 0.7222, 0.7429, 0.7222, 0.7714, 0.6945, 0.7714, 0.6945, 0.7429, 0.3333, 0.2286, 0.3333, 0.2571, 0.3056, 0.2571, 0.3056, 0.2286, 0.3333, 0.1143, 0.3333, 0.1429, 0.3056, 0.1429, 0.3056, 0.1143, 0.4445, 0.2286, 0.4445, 0.2571, 0.4167, 0.2571, 0.4167, 0.2286, 0.5, 0.2286, 0.5, 0.2571, 0.4722, 0.2571, 0.4722, 0.2286, 1.325e-08, 0.4857, 2.649e-08, 0.5143, 0.3056, 0.05714, 0.8889, 0.6, 0.3056, 0.02857, 0.3056, 0.05714, 0.2778, 0.05714, 0.2778, 0.02857, 0.3333, 0.1714, 0.3333, 0.2, 0.3056, 0.2, 0.3056, 0.1714, 0.3889, 0.2286, 0.3889, 0.2571, 0.3611, 0.2571, 0.3611, 0.2286, 0.5278, 0.1429, 0.5278, 0.1143, 0.5556, 0.1143, 0.5556, 0.1429, 0.4167, 0.2286, 0.4167, 0.2571, 0.3889, 0.2571, 0.3889, 0.2286, 0.3333, 0.1429, 0.3333, 0.1714, 0.3056, 0.1714, 0.3056, 0.1429, 0.3889, 0.02857, 0.3889, 0.05714, 0.3611, 0.05714, 0.3611, 0.02857, 0.4167, 0.02857, 0.4167, 0.05714, 0.3889, 0.05714, 0.3889, 0.02857, 0.3611, 0.02857, 0.3611, 0.05714, 0.3333, 0.05714, 0.3333, 0.02857, 0.5278, 0.08571, 0.5278, 0.1143, 0.5, 0.1143, 0.5, 0.08571, 0.5278, 0.1143, 0.5278, 0.1429, 0.5, 0.1429, 0.5, 0.1143, 0.5, 0.02857, 0.5, 0.05714, 0.4722, 0.05714, 0.4722, 0.02857, 0.5278, 0.05714, 0.5278, 0.08571, 0.5, 0.08571, 0.4445, 0.02857, 0.4445, 0.05714, 0.4167, 0.05714, 0.4167, 0.02857, 0.4722, 0.02857, 0.4722, 0.05714, 0.4445, 0.05714, 0.4445, 0.02857, 0.5278, 0.2, 0.5, 0.2286, 0.5, 0.2, 0.5278, 0.1429, 0.5278, 0.1714, 0.5, 0.1714, 0.5, 0.1429, 0.5278, 0.1714, 0.5278, 0.2, 0.5, 0.2, 0.5, 0.1714, 0.5278, 0.05714, 0.5278, 0.02857, 0.5556, 0.02857, 0.5556, 0.05714, 0.5278, 0.1143, 0.5278, 0.08571, 0.5556, 0.08571, 0.5556, 0.1143, 0.4722, 0.2286, 0.4722, 0.2571, 0.4445, 0.2571, 0.4445, 0.2286, 0.3333, 0.08571, 0.3333, 0.1143, 0.3056, 0.1143, 0.3056, 0.08571, 0.3333, 0.2, 0.3333, 0.2286, 0.3056, 0.2286, 0.3056, 0.2, 0.3611, 0.2286, 0.3611, 0.2571, 0.3333, 0.2571, 0.3333, 0.2286, 0.5278, 0.2, 0.5278, 0.1714, 0.5556, 0.1714, 0.5556, 0.2, 0.5278, 0.2571, 0.5278, 0.2286, 0.5556, 0.2286, 0.5556, 0.2571, 0.5278, 0.2286, 0.5278, 0.2, 0.5556, 0.2, 0.5556, 0.2286, 0.5278, 0.08571, 0.5278, 0.05714, 0.5556, 0.05714, 0.5556, 0.08571, 0.5278, 0.1714, 0.5278, 0.1429, 0.5556, 0.1429, 0.5556, 0.1714, 0.02778, 0.7429, 0.05556, 0.7429, 0.05556, 0.7714, 0.02778, 0.7714, 0.02778, 0.7143, 0.05556, 0.7143, 0.05556, 0.7429, 0.02778, 0.7429, 0.02778, 0.7714, 0.05556, 0.7714, 0.05556, 0.8, 0.02778, 0.8, 0.02778, 0.6286, 0.05556, 0.6286, 0.05556, 0.6571, 0.02778, 0.6571, 0.02778, 0.6857, 0.05556, 0.6857, 0.05556, 0.7143, 0.02778, 0.7143, 0.02778, 0.6571, 0.05556, 0.6571, 0.05556, 0.6857, 0.02778, 0.6857, 0.5, 0.7714, 0.5, 0.7429, 0.5278, 0.7429, 0.5278, 0.7714, 0.8611, 0.8857, 0.8611, 0.8571, 0.8889, 0.8571, 0.8889, 0.8857, 0.5, 0.8, 0.5, 0.7714, 0.5278, 0.7714, 0.5278, 0.8, 0.5, 0.9143, 0.5, 0.8857, 0.5278, 0.8857, 0.5278, 0.9143, 0.8611, 0.9143, 0.8611, 0.8857, 0.8889, 0.8857, 0.8889, 0.9143, 0.5, 0.8571, 0.5, 0.8286, 0.5278, 0.8286, 0.5278, 0.8571, 0.8611, 0.7714, 0.8611, 0.7429, 0.8889, 0.7429, 0.8889, 0.7714, 0.9722, 0.4, 1.0, 0.4, 1.0, 0.4286, 0.9722, 0.4286, 0.8889, 0.7429, 0.8611, 0.7429, 0.8611, 0.7143, 0.8889, 0.7143, 0.8889, 0.7143, 0.8611, 0.7143, 0.8611, 0.6857, 0.8889, 0.6857, 0.8889, 0.6857, 0.8611, 0.6857, 0.8611, 0.6571, 0.8889, 0.6571, 0.8889, 0.6571, 0.8611, 0.6571, 0.8611, 0.6286, 0.8889, 0.6286, 0.8889, 0.6286, 0.8611, 0.6286, 0.8611, 0.6, 0.8889, 0.6, 0.8889, 0.6, 0.8611, 0.6, 0.8611, 0.5714, 0.8889, 0.5714, 0.08334, 0.8857, 0.05556, 0.8857, 0.05556, 0.8571, 0.08334, 0.8571, 0.08334, 0.9429, 0.05556, 0.9429, 0.05556, 0.9143, 0.08334, 0.9143, 0.3889, 0.9429, 0.3889, 0.9714, 0.3611, 0.9714, 0.3611, 0.9429, 0.3889, 0.9143, 0.3889, 0.9429, 0.3611, 0.9429, 0.3611, 0.9143, 0.3611, 0.9143, 0.3611, 0.9429, 0.3333, 0.9429, 0.3333, 0.9143, 0.3611, 0.9429, 0.3611, 0.9714, 0.3333, 0.9714, 0.3333, 0.9429, 0.8611, 0.4857, 0.8334, 0.4857, 0.8334, 0.4571, 0.8611, 0.4571, 0.8611, 0.5143, 0.8334, 0.5143, 0.8334, 0.4857, 0.8611, 0.4857, 0.8889, 0.5143, 0.8611, 0.5143, 0.8611, 0.4857, 0.8889, 0.4857, 0.1111, 0.8857, 0.08334, 0.8857, 0.08334, 0.8571, 0.1111, 0.8571, 0.08334, 0.9143, 0.05556, 0.9143, 0.05556, 0.8857, 0.08334, 0.8857, 0.8611, 0.5429, 0.8334, 0.5429, 0.8334, 0.5143, 0.8611, 0.5143, 0.9445, 0.4, 0.9445, 0.4286, 0.9167, 0.4286, 0.9167, 0.4, 0.5556, 0.9429, 0.5556, 0.9143, 0.5833, 0.9143, 0.5833, 0.9429, 0.4445, 0.9714, 0.4445, 1.0, 0.4167, 1.0, 0.4167, 0.9714, 0.7222, 0.9429, 0.7222, 0.9714, 0.6945, 0.9714, 0.6945, 0.9429, 0.4445, 0.9143, 0.4445, 0.9429, 0.4167, 0.9429, 0.4167, 0.9143, 0.5278, 0.9143, 0.5278, 0.9429, 0.5, 0.9429, 0.5, 0.9143, 0.9445, 0.4286, 0.9445, 0.4571, 0.9167, 0.4571, 0.9167, 0.4286, 0.08334, 0.9714, 0.08334, 0.9429, 0.1111, 0.9429, 0.1111, 0.9714, 0.08334, 1.0, 0.08334, 0.9714, 0.1111, 0.9714, 0.1111, 1.0, 0.4445, 0.9429, 0.4445, 0.9714, 0.4167, 0.9714, 0.4167, 0.9429, 0.8056, 1.0, 0.7778, 1.0, 0.7778, 0.9714, 0.8056, 0.9714, 0.5278, 0.9714, 0.5278, 1.0, 0.5, 1.0, 0.5, 0.9714, 0.6389, 0.9714, 0.6667, 0.9714, 0.6667, 1.0, 0.6389, 1.0, 0.5278, 0.9429, 0.5278, 0.9714, 0.5, 0.9714, 0.5, 0.9429, 0.1944, 0.9714, 0.2222, 0.9714, 0.2222, 1.0, 0.1944, 1.0, 0.75, 0.9429, 0.75, 0.9143, 0.7778, 0.9143, 0.7778, 0.9429, 0.9167, 0.4571, 0.9445, 0.4571, 0.9445, 0.4857, 0.9167, 0.4857, 0.8889, 0.2286, 0.8889, 0.2571, 0.8611, 0.2571, 0.8611, 0.2286, 0.9167, 0.5143, 0.9445, 0.5143, 0.9445, 0.5429, 0.9167, 0.5429, 0.9167, 0.4857, 0.9445, 0.4857, 0.9445, 0.5143, 0.9167, 0.5143, 0.9167, 0.5429, 0.9445, 0.5429, 0.9445, 0.5714, 0.9167, 0.5714, 0.8889, 0.2, 0.8889, 0.2286, 0.8611, 0.2286, 0.8611, 0.2, 0.8611, 0.1714, 0.8611, 0.2, 0.8334, 0.2, 0.8334, 0.1714, 0.6945, 0.5429, 0.6667, 0.5429, 0.6667, 0.5143, 0.6945, 0.5143, 0.7222, 0.5143, 0.6945, 0.5143, 0.6945, 0.4857, 0.7222, 0.4857, 0.6945, 0.4857, 0.6667, 0.4857, 0.6667, 0.4571, 0.6945, 0.4571, 0.6945, 0.5143, 0.6667, 0.5143, 0.6667, 0.4857, 0.6945, 0.4857, 0.8611, 0.2, 0.8611, 0.2286, 0.8334, 0.2286, 0.8334, 0.2, 0.7778, 0.9714, 0.7778, 0.9429, 0.8056, 0.9429, 0.8056, 0.9714, 0.9722, 1.0, 0.9445, 1.0, 0.9445, 0.9714, 0.9722, 0.9714, 0.9723, 0.7429, 0.9445, 0.7429, 0.9445, 0.7143, 0.9723, 0.7143, 0.75, 1.0, 0.7222, 1.0, 0.7222, 0.9714, 0.75, 0.9714, 0.8334, 0.9714, 0.8334, 0.9429, 0.8611, 0.9429, 0.8611, 0.9714, 0.9445, 0.8857, 0.9445, 0.8571, 0.9722, 0.8571, 0.9722, 0.8857, 0.8889, 0.9714, 0.9167, 0.9714, 0.9167, 1.0, 0.8889, 1.0, 0.8334, 0.9429, 0.8334, 0.9143, 0.8611, 0.9143, 0.8611, 0.9429, 0.9445, 0.8571, 0.9445, 0.8286, 0.9722, 0.8286, 0.9722, 0.8571, 0.8056, 0.9714, 0.8334, 0.9714, 0.8334, 1.0, 0.8056, 1.0, 0.9445, 0.8857, 0.9445, 0.9143, 0.9167, 0.9143, 0.9167, 0.8857, 0.9723, 0.4857, 0.9723, 0.5143, 0.9445, 0.5143, 0.9445, 0.4857, 0.9445, 0.8286, 0.9445, 0.8, 0.9722, 0.8, 0.9722, 0.8286, 0.1111, 0.9714, 0.1389, 0.9714, 0.1389, 1.0, 0.1111, 1.0, 0.9445, 0.8286, 0.9445, 0.8571, 0.9167, 0.8571, 0.9167, 0.8286, 0.3889, 1.0, 0.3611, 1.0, 0.3611, 0.9714, 0.3889, 0.9714, 0.9445, 0.6571, 0.9445, 0.6286, 0.9723, 0.6286, 0.9723, 0.6571, 0.9445, 0.9143, 0.9445, 0.8857, 0.9722, 0.8857, 0.9722, 0.9143, 0.5556, 0.4857, 0.5556, 0.4571, 0.5833, 0.4571, 0.5833, 0.4857, 0.6111, 0.4857, 0.6389, 0.4857, 0.6389, 0.5143, 0.6111, 0.5143, 0.5556, 0.5429, 0.5556, 0.5143, 0.5833, 0.5143, 0.5833, 0.5429, 0.3056, 0.9429, 0.3056, 0.9143, 0.3333, 0.9143, 0.3333, 0.9429, 0.3056, 0.9714, 0.3056, 0.9429, 0.3333, 0.9429, 0.3333, 0.9714, 0.2778, 0.9714, 0.2778, 0.9429, 0.3056, 0.9429, 0.3056, 0.9714, 0.2778, 0.9429, 0.2778, 0.9143, 0.3056, 0.9143, 0.3056, 0.9429, 0.6389, 0.5143, 0.6667, 0.5143, 0.6667, 0.5429, 0.6389, 0.5429, 0.6111, 0.5143, 0.6389, 0.5143, 0.6389, 0.5429, 0.6111, 0.5429, 0.6111, 0.4571, 0.6389, 0.4571, 0.6389, 0.4857, 0.6111, 0.4857, 0.5556, 0.5143, 0.5556, 0.4857, 0.5833, 0.4857, 0.5833, 0.5143, 0.5833, 0.5143, 0.5833, 0.4857, 0.6111, 0.4857, 0.6111, 0.5143, 0.7778, 0.5714, 0.75, 0.5714, 0.75, 0.5429, 0.7778, 0.5429, 0.3889, 0.9429, 0.3889, 0.9143, 0.4167, 0.9143, 0.4167, 0.9429, 0.1389, 0.9714, 0.1667, 0.9714, 0.1667, 1.0, 0.1389, 1.0, 0.4722, 0.9143, 0.4722, 0.9429, 0.4445, 0.9429, 0.4445, 0.9143, 0.9167, 0.1714, 0.9167, 0.1429, 0.9445, 0.1429, 0.9445, 0.1714, 0.25, 0.9714, 0.25, 1.0, 0.2222, 1.0, 0.2222, 0.9714, 0.4722, 0.9429, 0.4722, 0.9714, 0.4445, 0.9714, 0.4445, 0.9429, 0.6389, 0.9429, 0.6389, 0.9714, 0.6111, 0.9714, 0.6111, 0.9429, 0.1667, 0.9714, 0.1944, 0.9714, 0.1944, 1.0, 0.1667, 1.0, 0.4722, 0.9714, 0.4722, 1.0, 0.4445, 1.0, 0.4445, 0.9714, 0.8611, 0.9714, 0.8889, 0.9714, 0.8889, 1.0, 0.8611, 1.0, 0.3333, 1.0, 0.3056, 1.0, 0.3056, 0.9714, 0.3333, 0.9714, 0.9167, 0.1429, 0.9167, 0.1143, 0.9445, 0.1143, 0.9445, 0.1429, 0.7222, 0.9429, 0.7222, 0.9143, 0.75, 0.9143, 0.75, 0.9429, 0.02778, 0.9714, 0.02778, 1.0, 0.0, 1.0, 0.0, 0.9714, 0.7778, 0.5429, 0.8056, 0.5429, 0.8056, 0.5714, 0.7778, 0.5714, 0.9167, 0.2, 0.9167, 0.1714, 0.9445, 0.1714, 0.9445, 0.2, 0.9167, 0.2571, 0.9167, 0.2286, 0.9445, 0.2286, 0.9445, 0.2571, 0.9723, 0.05714, 0.9445, 0.05714, 0.9445, 0.02857, 0.9723, 0.02857, 0.9723, 0.08571, 0.9445, 0.08571, 0.9445, 0.05714, 0.9723, 0.05714, 0.9723, 0.2, 0.9723, 0.2286, 0.9445, 0.2286, 0.9445, 0.2, 0.9723, 0.1429, 0.9723, 0.1714, 0.9445, 0.1714, 0.9445, 0.1429, 0.9723, 0.1714, 0.9723, 0.2, 0.9445, 0.2, 0.9445, 0.1714, 0.9723, 0.1143, 0.9723, 0.1429, 0.9445, 0.1429, 0.9445, 0.1143, 0.9167, 0.2857, 0.9167, 0.2571, 0.9445, 0.2571, 0.9445, 0.2857, 0.9167, 0.2286, 0.9167, 0.2, 0.9445, 0.2, 0.9445, 0.2286, 0.9723, 0.1143, 0.9445, 0.1143, 0.9445, 0.08571, 0.9723, 0.08571, 0.9723, 0.02857, 0.9445, 0.02857, 0.9445, 0.0, 0.9723, 0.0, 0.9167, 0.2, 0.9167, 0.2286, 0.8889, 0.2286, 0.8889, 0.2, 0.9445, 0.08571, 0.9445, 0.1143, 0.9167, 0.1143, 0.9167, 0.08571, 0.1389, 0.9429, 0.1667, 0.9429, 0.1667, 0.9714, 0.1389, 0.9714, 0.9445, 0.7429, 0.9445, 0.7714, 0.9167, 0.7714, 0.9167, 0.7429, 0.9445, 0.6571, 0.9445, 0.6857, 0.9167, 0.6857, 0.9167, 0.6571, 0.9167, 0.4, 0.9167, 0.3714, 0.9445, 0.3714, 0.9445, 0.4, 0.9445, 0.6286, 0.9445, 0.6571, 0.9167, 0.6571, 0.9167, 0.6286, 0.25, 0.9714, 0.2222, 0.9714, 0.2222, 0.9429, 0.25, 0.9429, 0.9167, 0.3429, 0.9167, 0.3143, 0.9445, 0.3143, 0.9445, 0.3429, 0.9445, 0.7143, 0.9445, 0.7429, 0.9167, 0.7429, 0.9167, 0.7143, 0.9167, 0.1714, 0.9167, 0.2, 0.8889, 0.2, 0.8889, 0.1714, 0.9445, 0.0, 0.9445, 0.02857, 0.9167, 0.02857, 0.9167, 1.703e-09, 0.9445, 0.7714, 0.9445, 0.8, 0.9167, 0.8, 0.9167, 0.7714, 0.1111, 0.9429, 0.1389, 0.9429, 0.1389, 0.9714, 0.1111, 0.9714, 0.8889, 0.5714, 0.8889, 0.5429, 0.9167, 0.5429, 0.9167, 0.5714, 0.8889, 0.5429, 0.8889, 0.5143, 0.9167, 0.5143, 0.9167, 0.5429, 0.9445, 0.05714, 0.9445, 0.08571, 0.9167, 0.08571, 0.9167, 0.05714, 0.9445, 0.02857, 0.9445, 0.05714, 0.9167, 0.05714, 0.9167, 0.02857, 0.75, 0.5143, 0.75, 0.4857, 0.7778, 0.4857, 0.7778, 0.5143, 0.8334, 0.4857, 0.8056, 0.4857, 0.8056, 0.4571, 0.8334, 0.4571, 0.8334, 0.5429, 0.8056, 0.5429, 0.8056, 0.5143, 0.8334, 0.5143, 0.02778, 0.8857, 0.02778, 0.9143, 6.623e-09, 0.9143, 6.623e-09, 0.8857, 0.02778, 0.9143, 0.02778, 0.9429, 6.623e-09, 0.9429, 6.623e-09, 0.9143, 0.02778, 0.8571, 0.02778, 0.8857, 6.623e-09, 0.8857, 0.0, 0.8571, 0.05556, 0.8857, 0.05556, 0.9143, 0.02778, 0.9143, 0.02778, 0.8857, 0.8334, 0.5143, 0.8056, 0.5143, 0.8056, 0.4857, 0.8334, 0.4857, 0.7222, 0.5429, 0.7222, 0.5143, 0.75, 0.5143, 0.75, 0.5429, 0.7222, 0.5143, 0.7222, 0.4857, 0.75, 0.4857, 0.75, 0.5143, 0.75, 0.4857, 0.75, 0.4571, 0.7778, 0.4571, 0.7778, 0.4857, 0.8056, 0.5143, 0.7778, 0.5143, 0.7778, 0.4857, 0.8056, 0.4857, 0.9445, 0.9714, 0.9445, 0.9429, 0.9722, 0.9429, 0.9722, 0.9714, 0.9722, 1.0, 0.9722, 0.9714, 1.0, 0.9714, 1.0, 1.0, 0.9722, 0.9429, 0.9722, 0.9143, 1.0, 0.9143, 1.0, 0.9429, 1.0, 0.2857, 1.0, 0.3143, 0.9722, 0.3143, 0.9722, 0.2857, 0.9722, 0.2286, 0.9722, 0.2571, 0.9445, 0.2571, 0.9445, 0.2286, 1.0, 0.8571, 1.0, 0.8857, 0.9722, 0.8857, 0.9722, 0.8571, 1.0, 0.9429, 1.0, 0.9714, 0.9722, 0.9714, 0.9722, 0.9429, 1.0, 0.0, 1.0, 0.02857, 0.9723, 0.02857, 0.9723, 8.515e-09, 0.9722, 0.2571, 0.9722, 0.2857, 0.9445, 0.2857, 0.9445, 0.2571, 1.0, 0.2571, 1.0, 0.2857, 0.9722, 0.2857, 0.9722, 0.2571, 0.9723, 0.2, 0.9723, 0.1714, 1.0, 0.1714, 1.0, 0.2, 0.9445, 0.4286, 0.9445, 0.4, 0.9722, 0.4, 0.9722, 0.4286, 0.9722, 0.3143, 0.9722, 0.3429, 0.9445, 0.3429, 0.9445, 0.3143, 1.0, 0.8286, 1.0, 0.8571, 0.9722, 0.8571, 0.9722, 0.8286, 0.9722, 0.8286, 0.9722, 0.8, 1.0, 0.8, 1.0, 0.8286, 0.9723, 0.1714, 0.9723, 0.1429, 1.0, 0.1429, 1.0, 0.1714, 0.9723, 0.1429, 0.9723, 0.1143, 1.0, 0.1143, 1.0, 0.1429, 0.9722, 0.2571, 0.9722, 0.2286, 1.0, 0.2286, 1.0, 0.2571, 0.25, 0.8857, 0.25, 0.8571, 0.2778, 0.8571, 0.2778, 0.8857, 0.2222, 0.8857, 0.1944, 0.8857, 0.1944, 0.8571, 0.2222, 0.8571, 0.25, 0.9429, 0.25, 0.9143, 0.2778, 0.9143, 0.2778, 0.9429, 0.1111, 0.9143, 0.1111, 0.8857, 0.1389, 0.8857, 0.1389, 0.9143, 0.1111, 0.8857, 0.1111, 0.8571, 0.1389, 0.8571, 0.1389, 0.8857, 0.2222, 0.9429, 0.2222, 0.9143, 0.25, 0.9143, 0.25, 0.9429, 0.1944, 0.9429, 0.1667, 0.9429, 0.1667, 0.9143, 0.1944, 0.9143, 0.2222, 0.9143, 0.1944, 0.9143, 0.1944, 0.8857, 0.2222, 0.8857, 0.1944, 0.9143, 0.1667, 0.9143, 0.1667, 0.8857, 0.1944, 0.8857, 0.25, 0.9143, 0.25, 0.8857, 0.2778, 0.8857, 0.2778, 0.9143, 0.1389, 0.9429, 0.1389, 0.9143, 0.1667, 0.9143, 0.1667, 0.9429, 0.1389, 0.9143, 0.1389, 0.8857, 0.1667, 0.8857, 0.1667, 0.9143, 0.6945, 0.5429, 0.7222, 0.5429, 0.7222, 0.5714, 0.6945, 0.5714, 0.3333, 1.0, 0.3333, 0.9714, 0.3611, 0.9714, 0.3611, 1.0, 0.5, 0.9714, 0.5, 1.0, 0.4722, 1.0, 0.4722, 0.9714, 0.8056, 0.9429, 0.8056, 0.9143, 0.8334, 0.9143, 0.8334, 0.9429, 0.9445, 0.5143, 0.9723, 0.5143, 0.9723, 0.5429, 0.9445, 0.5429, 0.5833, 0.5429, 0.6111, 0.5429, 0.6111, 0.5714, 0.5833, 0.5714, 0.8056, 0.5429, 0.8334, 0.5429, 0.8334, 0.5714, 0.8056, 0.5714, 0.8611, 0.2571, 0.8889, 0.2571, 0.8889, 0.2857, 0.8611, 0.2857, 0.6111, 0.5714, 0.6111, 0.5429, 0.6389, 0.5429, 0.6389, 0.5714, 0.6945, 0.9143, 0.6945, 0.9429, 0.6667, 0.9429, 0.6667, 0.9143, 0.6389, 0.9714, 0.6389, 0.9429, 0.6667, 0.9429, 0.6667, 0.9714, 0.6389, 0.9429, 0.6389, 0.9143, 0.6667, 0.9143, 0.6667, 0.9429, 0.6111, 0.9143, 0.6111, 0.9429, 0.5833, 0.9429, 0.5833, 0.9143, 0.5, 0.9143, 0.5, 0.9429, 0.4722, 0.9429, 0.4722, 0.9143, 0.6111, 0.9429, 0.6111, 0.9714, 0.5833, 0.9714, 0.5833, 0.9429, 0.02778, 1.0, 0.02778, 0.9714, 0.05556, 0.9714, 0.05556, 1.0, 0.6667, 0.5429, 0.6945, 0.5429, 0.6945, 0.5714, 0.6667, 0.5714, 0.5, 0.9429, 0.5, 0.9714, 0.4722, 0.9714, 0.4722, 0.9429, 0.75, 0.05714, 0.75, 1.362e-08, 0.7778, 0.0, 0.7778, 0.05714, 0.7222, 0.05714, 0.7222, 1.362e-08, 0.75, 1.362e-08, 0.75, 0.05714, 0.6111, 0.08571, 0.5556, 0.08571, 0.5556, 0.05714, 0.6111, 0.05714, 0.1944, 0.8, 0.2222, 0.8, 0.2222, 0.8571, 0.1944, 0.8571])
me_cube_001.use_remesh_preserve_volume = False
me_cube_001.use_remesh_preserve_attributes = False
me_cube_001.use_mirror_vertex_groups = False
me_cube_001.use_paint_bone_selection = False
me_cube_001.use_paint_mask = True
me_cube_001.update()

# ---- objects
ob_cube = bpy.data.objects.new('Cube', me_cube_001)

# ---- transforms, parenting, visibility, modifiers, constraints
ob_cube.location = (0.0, 0.0, 0.0)
ob_cube.lineart.crease_threshold = 0.0
_vg = ob_cube.vertex_groups.new(name='Group')

# ---- collection membership
col_collection_1.objects.link(ob_cube)

# ---- scene / render settings (as saved in the file)
scene.frame_start = 1; scene.frame_end = 250; scene.frame_set(1)
scene.render.engine = 'BLENDER_EEVEE_NEXT'
scene.render.resolution_percentage = 50
scene.render.dither_intensity = 0.0
scene.cycles.use_denoising = False
scene.cycles.samples = 128
scene.cycles.sampling_pattern = 'TABULATED_SOBOL'
scene.cycles.light_sampling_threshold = 0.0
scene.cycles.use_adaptive_sampling = False
scene.cycles.use_light_tree = False
scene.cycles.blur_glossy = 0.0
scene.cycles.sample_clamp_indirect = 0.0
scene.view_settings.view_transform = 'Standard'
bpy.context.view_layer.update()

# ---- added for rendering (the .blend has no active camera and no usable light): camera, sun
cam_auto = bpy.data.cameras.new('AutoCamera')
cam_auto.lens = 50.0
cam_auto.sensor_width = 36.0
cam_auto.clip_end = 1000.0
ob_auto_camera = bpy.data.objects.new('AutoCamera', cam_auto)
scene.collection.objects.link(ob_auto_camera)
ob_auto_camera.location = (3.20513, -3.84606, 2.5608)
ob_auto_camera.rotation_euler = (1.09748, -7.21219e-08, 0.694738)
scene.camera = ob_auto_camera
light_auto_sun = bpy.data.lights.new('AutoSun', 'SUN')
light_auto_sun.energy = 3.0
light_auto_sun.angle = 0.0523599
ob_auto_sun = bpy.data.objects.new('AutoSun', light_auto_sun)
scene.collection.objects.link(ob_auto_sun)
ob_auto_sun.rotation_euler = (0.872665, 0.174533, 0.523599)
bpy.context.view_layer.update()
